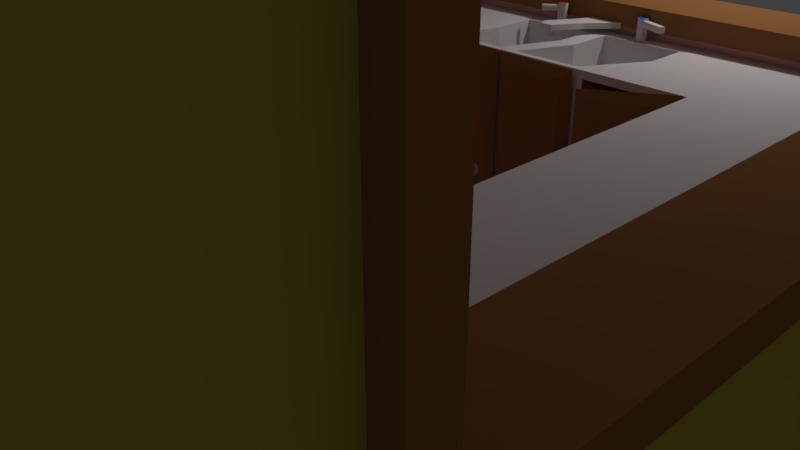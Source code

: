 # Source: Barracks_2.blend  (saved by Blender 2.79.0; exported with 4.5.12 LTS)
import bpy
from mathutils import Matrix  # noqa: F401  (used for matrix-valued properties, if any)

bpy.ops.wm.read_factory_settings(use_empty=True)
scene = bpy.context.scene
scene.name = 'Scene'

# ---- collections
col_collection_1 = bpy.data.collections.new('Collection 1'); scene.collection.children.link(col_collection_1)

# ---- materials (node trees are filled in below, after node groups)
mat_material = bpy.data.materials.new('Material')
mat_material.alpha_threshold = 0.0
mat_material.use_transparent_shadow = False
mat_material.roughness = 0.5
mat_material.line_color = (0.0, 0.0, 0.0, 1.0)
mat_outside_walls = bpy.data.materials.new('Outside walls')
mat_outside_walls.alpha_threshold = 0.0
mat_outside_walls.use_transparent_shadow = False
mat_outside_walls.diffuse_color = (0.5277, 0.4744, 0.07989, 1.0)
mat_outside_walls.roughness = 0.5
mat_tile = bpy.data.materials.new('Tile')
mat_tile.alpha_threshold = 0.0
mat_tile.use_transparent_shadow = False
mat_tile.roughness = 0.5
mat_tile.specular_intensity = 1.0
mat_carpet = bpy.data.materials.new('Carpet')
mat_carpet.alpha_threshold = 0.0
mat_carpet.use_transparent_shadow = False
mat_carpet.diffuse_color = (0.07723, 0.1636, 0.8, 1.0)
mat_carpet.roughness = 0.5
mat_wood = bpy.data.materials.new('wood')
mat_wood.alpha_threshold = 0.0
mat_wood.use_transparent_shadow = False
mat_wood.diffuse_color = (0.3424, 0.1602, 0.06026, 1.0)
mat_wood.roughness = 0.5
mat_cream_wall = bpy.data.materials.new('Cream wall')
mat_cream_wall.alpha_threshold = 0.0
mat_cream_wall.use_transparent_shadow = False
mat_cream_wall.diffuse_color = (1.0, 0.6038, 0.6038, 1.0)
mat_cream_wall.roughness = 0.5
mat_barracks = bpy.data.materials.new('Barracks')
mat_barracks.alpha_threshold = 0.0
mat_barracks.use_transparent_shadow = False
mat_barracks.diffuse_color = (0.8, 0.6082, 0.0, 1.0)
mat_barracks.roughness = 0.5
mat_material_002 = bpy.data.materials.new('Material.002')
mat_material_002.alpha_threshold = 0.0
mat_material_002.use_transparent_shadow = False
mat_material_002.roughness = 0.5
mat_material_002.line_color = (0.0, 0.0, 0.0, 1.0)
mat_hard_colour_red = bpy.data.materials.new('Hard colour-red')
mat_hard_colour_red.alpha_threshold = 0.0
mat_hard_colour_red.use_transparent_shadow = False
mat_hard_colour_red.diffuse_color = (0.8, 0.03462, 0.03104, 1.0)
mat_hard_colour_red.roughness = 0.5
mat_hard_colour_red.specular_intensity = 0.0
mat_hard_colour_blue = bpy.data.materials.new('Hard colour-blue')
mat_hard_colour_blue.alpha_threshold = 0.0
mat_hard_colour_blue.use_transparent_shadow = False
mat_hard_colour_blue.diffuse_color = (0.01291, 0.1192, 0.8, 1.0)
mat_hard_colour_blue.roughness = 0.5
mat_hard_colour_blue.specular_intensity = 0.0

# ---- material node trees

# ---- world
world_world = bpy.data.worlds.new('World'); scene.world = world_world
world_world.color = (0.05088, 0.05088, 0.05088)
world_world.use_sun_shadow = False
world_world.sun_shadow_jitter_overblur = 0.0
world_world.cycles.sampling_method = 'MANUAL'

# ---- cameras
cam_camera = bpy.data.cameras.new('Camera')
cam_camera.clip_end = 100.0
cam_camera.lens = 35.0
cam_camera.sensor_width = 32.0
cam_camera.sensor_height = 18.0
cam_camera.ortho_scale = 7.314
cam_camera.dof.focus_distance = 0.0
cam_camera.dof.aperture_fstop = 128.0

# ---- lights
light_lamp = bpy.data.lights.new('Lamp', 'POINT')
light_lamp.transmission_factor = 0.0
light_lamp.cutoff_distance = 30.0
light_lamp.energy = 100.0
light_lamp.shadow_buffer_clip_start = 1.001
light_lamp.shadow_soft_size = 0.1
light_lamp.shadow_maximum_resolution = 0.006
light_lamp.use_absolute_resolution = True

# ---- meshes
me_sphere_003 = bpy.data.meshes.new('Sphere.003')
me_sphere_003.from_pydata([(0.0, 0.0055, 0.009526), (0.0, 0.009526, 0.0055), (0.0, 0.011, -4.808e-10), (0.0, 0.009526, -0.0055), (0.0, 0.0055, -0.009526), (-1.438e-09, 8.305e-10, 0.011), (0.004763, 0.00275, 0.009526), (0.00825, 0.004763, 0.0055), (0.009526, 0.0055, -4.808e-10), (0.00825, 0.004763, -0.0055), (0.004763, 0.00275, -0.009526), (0.004763, -0.00275, 0.009526), (0.00825, -0.004763, 0.0055), (0.009526, -0.0055, -4.808e-10), (0.00825, -0.004763, -0.0055), (0.004763, -0.00275, -0.009526), (-7.399e-10, -0.0055, 0.009526), (-1.904e-09, -0.009526, 0.0055), (-1.904e-09, -0.011, -4.808e-10), (-1.438e-09, -0.009526, -0.0055), (-5.071e-10, -0.0055, -0.009526), (0.0, 1.661e-09, -0.011), (-0.004763, -0.00275, 0.009526), (-0.00825, -0.004763, 0.0055), (-0.009526, -0.0055, -4.808e-10), (-0.00825, -0.004763, -0.0055), (-0.004763, -0.00275, -0.009526), (-0.004763, 0.00275, 0.009526), (-0.00825, 0.004763, 0.0055), (-0.009526, 0.0055, -4.808e-10), (-0.00825, 0.004763, -0.0055), (-0.004763, 0.00275, -0.009526)], [], [(4, 3, 9, 10), (2, 1, 7, 8), (0, 5, 6), (21, 4, 10), (3, 2, 8, 9), (1, 0, 6, 7), (10, 9, 14, 15), (8, 7, 12, 13), (6, 5, 11), (21, 10, 15), (9, 8, 13, 14), (7, 6, 11, 12), (13, 12, 17, 18), (11, 5, 16), (21, 15, 20), (14, 13, 18, 19), (12, 11, 16, 17), (15, 14, 19, 20), (16, 5, 22), (21, 20, 26), (19, 18, 24, 25), (17, 16, 22, 23), (20, 19, 25, 26), (18, 17, 23, 24), (21, 26, 31), (25, 24, 29, 30), (23, 22, 27, 28), (26, 25, 30, 31), (24, 23, 28, 29), (22, 5, 27), (21, 31, 4), (30, 29, 2, 3), (28, 27, 0, 1), (31, 30, 3, 4), (29, 28, 1, 2), (27, 5, 0)])
me_sphere_003.use_remesh_preserve_volume = False
me_sphere_003.use_remesh_preserve_attributes = False
me_sphere_003.use_mirror_vertex_groups = False
me_sphere_003.update()
me_cube_009 = bpy.data.meshes.new('Cube.009')
me_cube_009.from_pydata([(-0.07898, -0.004635, -0.2055), (-0.07898, -0.004635, 0.2055), (0.02389, -0.0057, -0.2055), (0.02389, -0.0057, 0.2055), (-0.09172, 0.004635, -0.2183), (-0.09172, 0.004635, 0.2183), (0.03663, 0.003571, -0.2183), (0.03663, 0.003571, 0.2183)], [], [(0, 2, 3, 1), (0, 1, 5, 4), (2, 0, 4, 6), (1, 3, 7, 5), (3, 2, 6, 7), (5, 7, 6, 4)])
me_cube_009.polygons.foreach_set('material_index', [4, 4, 4, 4, 4, 4])
me_cube_009.materials.append(mat_material)
me_cube_009.materials.append(mat_outside_walls)
me_cube_009.materials.append(mat_tile)
me_cube_009.materials.append(mat_carpet)
me_cube_009.materials.append(mat_wood)
me_cube_009.materials.append(mat_cream_wall)
me_cube_009.use_remesh_preserve_volume = False
me_cube_009.use_remesh_preserve_attributes = False
me_cube_009.use_mirror_vertex_groups = False
me_cube_009.update()
me_cube_008 = bpy.data.meshes.new('Cube.008')
me_cube_008.from_pydata([(-0.2089, -1.937, 8.809), (-0.2089, -1.937, 10.81), (-0.2089, 0.06265, 8.809), (-0.2089, 0.06265, 10.81), (0.3527, -1.937, 8.809), (0.3527, -1.937, 10.81), (0.3527, 0.06265, 8.809), (0.3527, 0.06265, 10.81), (-0.2641, -1.573, 10.81), (-0.2641, -1.573, 8.809), (0.2975, -1.573, 8.809), (0.2975, -1.573, 10.81), (-0.2089, -1.937, -10.81), (-0.2089, -1.937, -8.809), (-0.2089, 0.06264, -10.81), (-0.2089, 0.06264, -8.809), (0.3527, -1.937, -10.81), (0.3527, -1.937, -8.809), (0.3527, 0.06264, -10.81), (0.3527, 0.06264, -8.809), (-0.2641, -1.573, -8.809), (-0.2641, -1.573, -10.81), (0.2975, -1.573, -10.81), (0.2975, -1.573, -8.809)], [], [(0, 1, 3, 2), (7, 6, 10, 11), (6, 7, 5, 4), (4, 5, 1, 0), (2, 6, 4, 0), (7, 3, 1, 5), (9, 8, 11, 10), (6, 2, 9, 10), (3, 7, 11, 8), (2, 3, 8, 9), (12, 13, 15, 14), (19, 18, 22, 23), (18, 19, 17, 16), (16, 17, 13, 12), (14, 18, 16, 12), (19, 15, 13, 17), (21, 20, 23, 22), (18, 14, 21, 22), (15, 19, 23, 20), (14, 15, 20, 21)])
me_cube_008.use_remesh_preserve_volume = False
me_cube_008.use_remesh_preserve_attributes = False
me_cube_008.use_mirror_vertex_groups = False
me_cube_008.update()
me_cube_007 = bpy.data.meshes.new('Cube.007')
me_cube_007.from_pydata([(-0.07898, -0.004635, -0.2055), (-0.07898, -0.004635, 0.2055), (0.02389, -0.0057, -0.2055), (0.02389, -0.0057, 0.2055), (-0.09172, 0.004635, -0.2183), (-0.09172, 0.004635, 0.2183), (0.03663, 0.003571, -0.2183), (0.03663, 0.003571, 0.2183)], [], [(0, 2, 3, 1), (0, 1, 5, 4), (2, 0, 4, 6), (1, 3, 7, 5), (3, 2, 6, 7), (5, 7, 6, 4)])
me_cube_007.polygons.foreach_set('material_index', [4, 4, 4, 4, 4, 4])
me_cube_007.materials.append(mat_material)
me_cube_007.materials.append(mat_outside_walls)
me_cube_007.materials.append(mat_tile)
me_cube_007.materials.append(mat_carpet)
me_cube_007.materials.append(mat_wood)
me_cube_007.materials.append(mat_cream_wall)
me_cube_007.use_remesh_preserve_volume = False
me_cube_007.use_remesh_preserve_attributes = False
me_cube_007.use_mirror_vertex_groups = False
me_cube_007.update()
me_sphere_002 = bpy.data.meshes.new('Sphere.002')
me_sphere_002.from_pydata([(0.0, 0.0055, 0.009526), (0.0, 0.009526, 0.0055), (0.0, 0.011, -4.808e-10), (0.0, 0.009526, -0.0055), (0.0, 0.0055, -0.009526), (-1.438e-09, 8.305e-10, 0.011), (0.004763, 0.00275, 0.009526), (0.00825, 0.004763, 0.0055), (0.009526, 0.0055, -4.808e-10), (0.00825, 0.004763, -0.0055), (0.004763, 0.00275, -0.009526), (0.004763, -0.00275, 0.009526), (0.00825, -0.004763, 0.0055), (0.009526, -0.0055, -4.808e-10), (0.00825, -0.004763, -0.0055), (0.004763, -0.00275, -0.009526), (-7.399e-10, -0.0055, 0.009526), (-1.904e-09, -0.009526, 0.0055), (-1.904e-09, -0.011, -4.808e-10), (-1.438e-09, -0.009526, -0.0055), (-5.071e-10, -0.0055, -0.009526), (0.0, 1.661e-09, -0.011), (-0.004763, -0.00275, 0.009526), (-0.00825, -0.004763, 0.0055), (-0.009526, -0.0055, -4.808e-10), (-0.00825, -0.004763, -0.0055), (-0.004763, -0.00275, -0.009526), (-0.004763, 0.00275, 0.009526), (-0.00825, 0.004763, 0.0055), (-0.009526, 0.0055, -4.808e-10), (-0.00825, 0.004763, -0.0055), (-0.004763, 0.00275, -0.009526)], [], [(4, 3, 9, 10), (2, 1, 7, 8), (0, 5, 6), (21, 4, 10), (3, 2, 8, 9), (1, 0, 6, 7), (10, 9, 14, 15), (8, 7, 12, 13), (6, 5, 11), (21, 10, 15), (9, 8, 13, 14), (7, 6, 11, 12), (13, 12, 17, 18), (11, 5, 16), (21, 15, 20), (14, 13, 18, 19), (12, 11, 16, 17), (15, 14, 19, 20), (16, 5, 22), (21, 20, 26), (19, 18, 24, 25), (17, 16, 22, 23), (20, 19, 25, 26), (18, 17, 23, 24), (21, 26, 31), (25, 24, 29, 30), (23, 22, 27, 28), (26, 25, 30, 31), (24, 23, 28, 29), (22, 5, 27), (21, 31, 4), (30, 29, 2, 3), (28, 27, 0, 1), (31, 30, 3, 4), (29, 28, 1, 2), (27, 5, 0)])
me_sphere_002.use_remesh_preserve_volume = False
me_sphere_002.use_remesh_preserve_attributes = False
me_sphere_002.use_mirror_vertex_groups = False
me_sphere_002.update()
me_sphere_001 = bpy.data.meshes.new('Sphere.001')
me_sphere_001.from_pydata([(0.0, 0.0055, 0.009526), (0.0, 0.009526, 0.0055), (0.0, 0.011, -4.808e-10), (0.0, 0.009526, -0.0055), (0.0, 0.0055, -0.009526), (-1.438e-09, 8.305e-10, 0.011), (0.004763, 0.00275, 0.009526), (0.00825, 0.004763, 0.0055), (0.009526, 0.0055, -4.808e-10), (0.00825, 0.004763, -0.0055), (0.004763, 0.00275, -0.009526), (0.004763, -0.00275, 0.009526), (0.00825, -0.004763, 0.0055), (0.009526, -0.0055, -4.808e-10), (0.00825, -0.004763, -0.0055), (0.004763, -0.00275, -0.009526), (-7.399e-10, -0.0055, 0.009526), (-1.904e-09, -0.009526, 0.0055), (-1.904e-09, -0.011, -4.808e-10), (-1.438e-09, -0.009526, -0.0055), (-5.071e-10, -0.0055, -0.009526), (0.0, 1.661e-09, -0.011), (-0.004763, -0.00275, 0.009526), (-0.00825, -0.004763, 0.0055), (-0.009526, -0.0055, -4.808e-10), (-0.00825, -0.004763, -0.0055), (-0.004763, -0.00275, -0.009526), (-0.004763, 0.00275, 0.009526), (-0.00825, 0.004763, 0.0055), (-0.009526, 0.0055, -4.808e-10), (-0.00825, 0.004763, -0.0055), (-0.004763, 0.00275, -0.009526)], [], [(4, 3, 9, 10), (2, 1, 7, 8), (0, 5, 6), (21, 4, 10), (3, 2, 8, 9), (1, 0, 6, 7), (10, 9, 14, 15), (8, 7, 12, 13), (6, 5, 11), (21, 10, 15), (9, 8, 13, 14), (7, 6, 11, 12), (13, 12, 17, 18), (11, 5, 16), (21, 15, 20), (14, 13, 18, 19), (12, 11, 16, 17), (15, 14, 19, 20), (16, 5, 22), (21, 20, 26), (19, 18, 24, 25), (17, 16, 22, 23), (20, 19, 25, 26), (18, 17, 23, 24), (21, 26, 31), (25, 24, 29, 30), (23, 22, 27, 28), (26, 25, 30, 31), (24, 23, 28, 29), (22, 5, 27), (21, 31, 4), (30, 29, 2, 3), (28, 27, 0, 1), (31, 30, 3, 4), (29, 28, 1, 2), (27, 5, 0)])
me_sphere_001.use_remesh_preserve_volume = False
me_sphere_001.use_remesh_preserve_attributes = False
me_sphere_001.use_mirror_vertex_groups = False
me_sphere_001.update()
me_cube_006 = bpy.data.meshes.new('Cube.006')
me_cube_006.from_pydata([(-0.07898, -0.004635, -0.2055), (-0.07898, -0.004635, 0.2055), (0.04093, -0.005371, -0.2055), (0.04093, -0.005371, 0.2055), (-0.09172, 0.004635, -0.2183), (-0.09172, 0.004635, 0.2183), (0.05366, 0.0039, -0.2183), (0.05366, 0.0039, 0.2183)], [], [(0, 2, 3, 1), (0, 1, 5, 4), (2, 0, 4, 6), (1, 3, 7, 5), (3, 2, 6, 7), (5, 7, 6, 4)])
me_cube_006.polygons.foreach_set('material_index', [4, 4, 4, 4, 4, 4])
me_cube_006.materials.append(mat_material)
me_cube_006.materials.append(mat_outside_walls)
me_cube_006.materials.append(mat_tile)
me_cube_006.materials.append(mat_carpet)
me_cube_006.materials.append(mat_wood)
me_cube_006.materials.append(mat_cream_wall)
me_cube_006.use_remesh_preserve_volume = False
me_cube_006.use_remesh_preserve_attributes = False
me_cube_006.use_mirror_vertex_groups = False
me_cube_006.update()
me_cube_005 = bpy.data.meshes.new('Cube.005')
me_cube_005.from_pydata([(-0.2089, -1.937, 8.809), (-0.2089, -1.937, 10.81), (-0.2089, 0.06265, 8.809), (-0.2089, 0.06265, 10.81), (0.3527, -1.937, 8.809), (0.3527, -1.937, 10.81), (0.3527, 0.06265, 8.809), (0.3527, 0.06265, 10.81), (-0.2641, -1.573, 10.81), (-0.2641, -1.573, 8.809), (0.2975, -1.573, 8.809), (0.2975, -1.573, 10.81), (-0.2089, -1.937, -10.81), (-0.2089, -1.937, -8.809), (-0.2089, 0.06264, -10.81), (-0.2089, 0.06264, -8.809), (0.3527, -1.937, -10.81), (0.3527, -1.937, -8.809), (0.3527, 0.06264, -10.81), (0.3527, 0.06264, -8.809), (-0.2641, -1.573, -8.809), (-0.2641, -1.573, -10.81), (0.2975, -1.573, -10.81), (0.2975, -1.573, -8.809)], [], [(0, 1, 3, 2), (7, 6, 10, 11), (6, 7, 5, 4), (4, 5, 1, 0), (2, 6, 4, 0), (7, 3, 1, 5), (9, 8, 11, 10), (6, 2, 9, 10), (3, 7, 11, 8), (2, 3, 8, 9), (12, 13, 15, 14), (19, 18, 22, 23), (18, 19, 17, 16), (16, 17, 13, 12), (14, 18, 16, 12), (19, 15, 13, 17), (21, 20, 23, 22), (18, 14, 21, 22), (15, 19, 23, 20), (14, 15, 20, 21)])
me_cube_005.use_remesh_preserve_volume = False
me_cube_005.use_remesh_preserve_attributes = False
me_cube_005.use_mirror_vertex_groups = False
me_cube_005.update()
me_cube_003 = bpy.data.meshes.new('Cube.003')
me_cube_003.from_pydata([(-0.2089, -1.937, 8.809), (-0.2089, -1.937, 10.81), (-0.2089, 0.06265, 8.809), (-0.2089, 0.06265, 10.81), (0.3527, -1.937, 8.809), (0.3527, -1.937, 10.81), (0.3527, 0.06265, 8.809), (0.3527, 0.06265, 10.81), (-0.4246, 1.875, 10.81), (-0.4246, 1.875, 8.809), (0.137, 1.875, 8.809), (0.137, 1.875, 10.81), (-0.2089, -1.937, -10.81), (-0.2089, -1.937, -8.809), (-0.2089, 0.06264, -10.81), (-0.2089, 0.06264, -8.809), (0.3527, -1.937, -10.81), (0.3527, -1.937, -8.809), (0.3527, 0.06264, -10.81), (0.3527, 0.06264, -8.809), (-0.4246, 1.875, -8.809), (-0.4246, 1.875, -10.81), (0.137, 1.875, -10.81), (0.137, 1.875, -8.809)], [], [(0, 1, 3, 2), (7, 6, 10, 11), (6, 7, 5, 4), (4, 5, 1, 0), (2, 6, 4, 0), (7, 3, 1, 5), (9, 8, 11, 10), (6, 2, 9, 10), (3, 7, 11, 8), (2, 3, 8, 9), (12, 13, 15, 14), (19, 18, 22, 23), (18, 19, 17, 16), (16, 17, 13, 12), (14, 18, 16, 12), (19, 15, 13, 17), (21, 20, 23, 22), (18, 14, 21, 22), (15, 19, 23, 20), (14, 15, 20, 21)])
me_cube_003.use_remesh_preserve_volume = False
me_cube_003.use_remesh_preserve_attributes = False
me_cube_003.use_mirror_vertex_groups = False
me_cube_003.update()
me_cube_002 = bpy.data.meshes.new('Cube.002')
me_cube_002.from_pydata([(-0.07898, -0.004635, -0.2055), (-0.07898, -0.004635, 0.2055), (0.07898, -0.004635, -0.2055), (0.07898, -0.004635, 0.2055), (-0.09172, 0.004635, -0.2183), (-0.09172, 0.004635, 0.2183), (0.09172, 0.004635, -0.2183), (0.09172, 0.004635, 0.2183)], [], [(0, 2, 3, 1), (0, 1, 5, 4), (2, 0, 4, 6), (1, 3, 7, 5), (3, 2, 6, 7), (5, 7, 6, 4)])
me_cube_002.polygons.foreach_set('material_index', [4, 4, 4, 4, 4, 4])
me_cube_002.materials.append(mat_material)
me_cube_002.materials.append(mat_outside_walls)
me_cube_002.materials.append(mat_tile)
me_cube_002.materials.append(mat_carpet)
me_cube_002.materials.append(mat_wood)
me_cube_002.materials.append(mat_cream_wall)
me_cube_002.use_remesh_preserve_volume = False
me_cube_002.use_remesh_preserve_attributes = False
me_cube_002.use_mirror_vertex_groups = False
me_cube_002.update()
me_sphere = bpy.data.meshes.new('Sphere')
me_sphere.from_pydata([(0.0, 0.0055, 0.009526), (0.0, 0.009526, 0.0055), (0.0, 0.011, -4.808e-10), (0.0, 0.009526, -0.0055), (0.0, 0.0055, -0.009526), (-1.438e-09, 8.305e-10, 0.011), (0.004763, 0.00275, 0.009526), (0.00825, 0.004763, 0.0055), (0.009526, 0.0055, -4.808e-10), (0.00825, 0.004763, -0.0055), (0.004763, 0.00275, -0.009526), (0.004763, -0.00275, 0.009526), (0.00825, -0.004763, 0.0055), (0.009526, -0.0055, -4.808e-10), (0.00825, -0.004763, -0.0055), (0.004763, -0.00275, -0.009526), (-7.399e-10, -0.0055, 0.009526), (-1.904e-09, -0.009526, 0.0055), (-1.904e-09, -0.011, -4.808e-10), (-1.438e-09, -0.009526, -0.0055), (-5.071e-10, -0.0055, -0.009526), (0.0, 1.661e-09, -0.011), (-0.004763, -0.00275, 0.009526), (-0.00825, -0.004763, 0.0055), (-0.009526, -0.0055, -4.808e-10), (-0.00825, -0.004763, -0.0055), (-0.004763, -0.00275, -0.009526), (-0.004763, 0.00275, 0.009526), (-0.00825, 0.004763, 0.0055), (-0.009526, 0.0055, -4.808e-10), (-0.00825, 0.004763, -0.0055), (-0.004763, 0.00275, -0.009526)], [], [(4, 3, 9, 10), (2, 1, 7, 8), (0, 5, 6), (21, 4, 10), (3, 2, 8, 9), (1, 0, 6, 7), (10, 9, 14, 15), (8, 7, 12, 13), (6, 5, 11), (21, 10, 15), (9, 8, 13, 14), (7, 6, 11, 12), (13, 12, 17, 18), (11, 5, 16), (21, 15, 20), (14, 13, 18, 19), (12, 11, 16, 17), (15, 14, 19, 20), (16, 5, 22), (21, 20, 26), (19, 18, 24, 25), (17, 16, 22, 23), (20, 19, 25, 26), (18, 17, 23, 24), (21, 26, 31), (25, 24, 29, 30), (23, 22, 27, 28), (26, 25, 30, 31), (24, 23, 28, 29), (22, 5, 27), (21, 31, 4), (30, 29, 2, 3), (28, 27, 0, 1), (31, 30, 3, 4), (29, 28, 1, 2), (27, 5, 0)])
me_sphere.use_remesh_preserve_volume = False
me_sphere.use_remesh_preserve_attributes = False
me_sphere.use_mirror_vertex_groups = False
me_sphere.update()
me_cube = bpy.data.meshes.new('Cube')
me_cube.from_pydata([(-1.442, -1.312, -1.0), (-1.442, -1.312, -0.8246), (-1.442, 1.0, -1.0), (-1.442, 1.0, -0.8246), (1.0, -1.312, -1.0), (1.0, -1.312, -0.8246), (1.0, 1.0, -1.0), (1.0, 1.0, -0.8246), (-1.442, -1.198, -1.0), (-1.442, -1.198, -0.8246), (1.0, -1.198, -1.0), (1.0, -1.198, -0.8246), (-1.442, 0.9081, -0.8246), (1.0, 0.9081, -1.0), (-1.442, 0.9081, -1.0), (1.0, 0.9081, -0.8246), (-1.358, 1.0, -1.0), (-1.358, 1.0, -0.8246), (-1.358, -1.312, -1.0), (-1.358, -1.312, -0.8246), (-1.358, -1.198, -0.8246), (-1.358, -1.198, -1.0), (-1.358, 0.9081, -1.0), (-1.358, 0.9081, -0.8246), (0.9199, 1.0, -0.8246), (0.9199, -1.312, -1.0), (0.9199, -1.198, -0.8246), (0.9199, 0.9081, -0.8246), (0.9199, 1.0, -1.0), (0.9199, -1.312, -0.8246), (0.9199, -1.198, -1.0), (0.9199, 0.9081, -1.0), (-1.442, 0.9081, 0.5239), (-1.442, 1.0, 0.5239), (0.9199, 1.0, 0.5239), (1.0, 1.0, 0.5239), (1.0, -1.198, 0.5239), (1.0, -1.312, 0.5239), (-1.358, -1.312, 0.5239), (-1.442, -1.312, 0.5239), (-1.442, -1.198, 0.5239), (1.0, 0.9081, 0.5239), (0.9199, -1.198, 0.5239), (0.9199, 0.9081, 0.5239), (-1.358, 1.0, 0.5239), (0.9199, -1.312, 0.5239), (-1.358, -1.198, 0.5239), (-1.358, 0.9081, 0.5239), (-1.275, 1.0, -1.0), (-1.275, -1.312, -0.8246), (-1.275, -1.198, -1.0), (-1.275, 0.9081, -1.0), (-1.275, 1.0, -0.8246), (-1.275, -1.312, -1.0), (-1.275, -1.198, -0.8246), (-1.275, 0.9081, -0.8246), (-1.275, -1.312, 0.5239), (-1.275, 1.0, 0.5239), (-1.275, -1.198, 0.5239), (-1.275, 0.9081, 0.5239), (-0.7359, 1.0, -0.8246), (-0.7359, -1.312, -1.0), (-0.7359, -1.198, -0.8246), (-0.7359, 0.9081, -0.8246), (-0.7359, 1.0, 0.5239), (-0.7359, -1.198, 0.5239), (-0.7359, 0.9081, 0.5239), (-0.7359, 1.0, -1.0), (-0.7359, -1.312, -0.8246), (-0.7359, -1.198, -1.0), (-0.7359, 0.9081, -1.0), (-0.7359, -1.312, 0.5239), (1.0, -1.312, 0.1738), (1.0, -1.198, 0.1738), (1.0, 0.9081, 0.1738), (0.9199, 1.0, 0.1738), (-1.358, 1.0, 0.1738), (-1.442, 1.0, 0.1738), (-1.442, -1.198, 0.1738), (-1.442, -1.312, 0.1738), (1.0, 1.0, 0.1738), (0.9199, -1.312, 0.1738), (-1.358, -1.312, 0.1738), (-1.358, -1.198, 0.1738), (0.9199, -1.198, 0.1738), (-1.442, 0.9081, 0.1738), (-1.358, 0.9081, 0.1738), (0.9199, 0.9081, 0.1738), (-1.275, 0.9081, 0.1738), (-1.275, 1.0, 0.1738), (-1.275, -1.312, 0.1738), (-1.275, -1.198, 0.1738), (-0.7359, -1.198, 0.1738), (-0.7359, 1.0, 0.1738), (-0.7359, 0.9081, 0.1738), (-0.7359, -1.312, 0.1738), (1.0, 1.0, -0.9596), (-1.442, 1.0, -0.9596), (-1.442, -1.312, -0.9596), (-1.245, 1.017, -0.3753), (1.0, -1.312, -0.3753), (1.0, -1.198, -0.3753), (0.9199, 1.0, -0.3753), (-1.358, 1.0, -0.3753), (-1.442, -1.198, -0.3753), (-1.358, -1.312, -0.3753), (0.9199, -1.198, -0.3753), (0.9199, 0.9081, -0.3753), (1.0, 0.9081, -0.3753), (-1.442, 1.0, -0.3753), (-1.442, -1.312, -0.3753), (1.0, 1.0, -0.3753), (0.9199, -1.312, -0.3753), (-1.358, -1.198, -0.3753), (-1.442, 0.9081, -0.3753), (-1.358, 0.9081, -0.3753), (-1.275, 0.9081, -0.3753), (-1.275, 1.0, -0.3753), (-0.766, 1.017, -0.8246), (-1.275, -1.198, -0.3753), (-0.7359, -1.198, -0.3753), (-0.7359, 1.0, -0.3753), (-0.7359, 0.9081, -0.3753), (-0.7359, -1.312, -0.3753), (0.009238, 1.0, -0.8246), (0.009238, -1.312, -1.0), (0.009238, -1.198, -0.8246), (0.009238, 0.9081, -0.8246), (0.009238, 1.0, 0.5239), (0.009238, -1.198, 0.5239), (0.009238, 0.9081, 0.5239), (0.009238, 1.0, -1.0), (0.009238, -1.312, -0.8246), (0.009238, -1.198, -1.0), (0.009238, 0.9081, -1.0), (0.009238, -1.312, 0.5239), (-0.766, 1.017, -0.3753), (0.08792, -0.9655, 0.1473), (0.009238, 0.9081, 0.1738), (-0.766, 1.017, 0.146), (-1.245, 1.017, -0.8246), (0.009238, 0.9081, -0.3753), (0.009238, -1.198, -0.3753), (-0.7359, 1.017, -0.8246), (0.7833, 1.0, -0.8246), (0.7833, -1.312, -1.0), (0.7833, -1.198, -0.8246), (0.7833, 0.9081, -0.8246), (0.7833, 1.0, 0.5239), (0.7833, -1.198, 0.5239), (0.7833, 0.9081, 0.5239), (-1.275, 1.017, -0.8246), (0.7833, -1.198, 0.1738), (0.7833, -1.198, -0.3753), (-1.245, 1.017, 0.146), (0.7833, 1.0, -1.0), (0.7833, -1.312, -0.8246), (0.7833, -1.198, -1.0), (0.7833, 0.9081, -1.0), (0.7833, -1.312, 0.5239), (0.7833, 0.9081, 0.1738), (0.7833, -1.312, 0.1738), (0.7833, -1.312, -0.3753), (0.7833, 0.9081, -0.3753), (0.7833, 1.0, 0.1738), (0.009238, 1.0, 0.1738), (0.7833, 1.0, -0.3753), (0.009238, 1.0, -0.3753), (-1.442, -0.2504, -1.0), (1.0, -0.2504, -0.8246), (-1.442, -0.2504, -0.8246), (1.0, -0.2504, -1.0), (-1.358, -0.2504, -1.0), (-1.358, -0.2504, -0.8246), (0.9199, -0.2504, -0.8246), (0.9199, -0.2504, -1.0), (1.0, -0.2504, 0.5239), (-1.442, -0.2504, 0.5239), (-0.7359, 1.017, 0.1738), (0.9199, -0.2504, 0.5239), (-1.275, -0.2504, -1.0), (-1.275, -0.2504, -0.8246), (-0.7359, -0.2504, -0.8246), (-0.7359, -0.2504, -1.0), (-1.442, -0.2504, 0.1738), (0.9199, -0.2504, 0.1738), (0.009238, -0.9655, 0.1473), (1.0, -0.2504, 0.1738), (1.0, -0.2504, -0.3753), (-1.358, -0.2504, -0.3753), (0.9199, -0.2504, -0.3753), (-1.442, -0.2504, -0.3753), (0.009238, -0.2504, -0.8246), (0.009238, -0.2504, -1.0), (0.7833, -0.2504, -0.8246), (0.7833, -0.2504, -1.0), (-1.442, -0.1806, -0.8246), (1.0, -0.1806, -1.0), (-1.442, -0.1806, 0.5239), (-1.442, -0.1806, 0.1738), (0.9199, -0.1806, 0.1738), (0.9199, -0.1806, -0.3753), (-1.442, -0.1806, -0.3753), (-1.442, -0.1806, -1.0), (1.0, -0.1806, -0.8246), (-1.358, -0.1806, -1.0), (-1.358, -0.1806, -0.8246), (0.9199, -0.1806, -0.8246), (0.9199, -0.1806, -1.0), (1.0, -0.1806, 0.5239), (-0.7359, 1.017, -0.3753), (-1.275, 1.017, 0.1738), (-1.275, -0.1806, -1.0), (-1.275, -0.1806, -0.8246), (-0.7359, -0.1806, -0.8246), (-0.7359, -0.1806, -1.0), (0.08792, -0.5134, 0.1473), (1.0, -0.1806, 0.1738), (1.0, -0.1806, -0.3753), (-1.358, -0.1806, -0.3753), (0.009238, -0.1806, -0.8246), (0.009238, -0.1806, -1.0), (0.7833, -0.1806, -0.8246), (0.7833, -0.1806, -1.0), (0.08792, 1.0, -1.0), (0.08792, -1.312, -0.8246), (0.08792, -1.198, -1.0), (0.08792, 0.9081, -1.0), (0.08792, -1.312, 0.5239), (0.08792, -1.312, 0.1738), (0.08792, -1.312, -0.3753), (0.08792, 0.9081, -0.3753), (0.08792, 1.0, -0.8246), (0.08792, -1.312, -1.0), (0.08792, -1.198, -0.8246), (0.08792, 0.9081, -0.8246), (-1.275, 1.017, -0.3753), (0.08792, -1.198, 0.1738), (0.08792, -1.198, -0.3753), (0.08792, 1.0, -0.3753), (-1.245, 0.8887, -0.8246), (0.08792, -0.2504, -1.0), (0.08792, -0.2504, -0.8246), (0.08792, -0.1806, -0.8246), (0.08792, -0.1806, -1.0), (-1.358, -0.1806, 0.5239), (-1.358, -0.2504, 0.5239), (0.9199, -0.1806, 0.5239), (-1.245, 0.8887, -0.3753), (-1.245, 0.8887, 0.146), (-1.275, -0.2504, 0.5239), (-0.7359, -0.1806, 0.5239), (-0.7359, -0.2504, 0.5239), (0.009238, -0.1806, 0.5239), (0.009238, -0.2504, 0.5239), (0.7833, -0.1806, 0.5239), (0.7833, -0.2504, 0.5239), (0.08792, -0.2504, 0.5239), (0.08792, -0.1806, 0.5239), (-0.7359, -0.1806, 0.1738), (-0.7359, -0.2504, 0.1738), (-0.766, 0.8887, 0.146), (0.7833, -0.2504, 0.1738), (0.7833, -0.1806, 0.1738), (-0.766, 0.8887, -0.3753), (0.08792, -0.2504, 0.1738), (0.009238, -0.2504, 0.1738), (0.08792, -0.1806, 0.1738), (0.009238, -0.1806, 0.1738), (0.009238, -0.5134, 0.1473), (-0.766, 0.8887, -0.8246), (-1.275, -0.1806, 0.5239), (0.08792, -0.9655, -0.8246), (-1.442, 0.7993, -0.8246), (1.0, 0.7993, -1.0), (-1.442, 0.7993, 0.5239), (-1.442, 0.7993, 0.1738), (0.9199, 0.7993, 0.1738), (0.9199, 0.7993, -0.3753), (-1.442, 0.7993, -0.3753), (-1.442, 0.7993, -1.0), (1.0, 0.7993, -0.8246), (-1.358, 0.7993, -1.0), (-1.358, 0.7993, -0.8246), (0.9199, 0.7993, -0.8246), (0.9199, 0.7993, -1.0), (1.0, 0.7993, 0.5239), (-1.358, 0.7993, 0.5239), (0.9199, 0.7993, 0.5239), (-1.275, 0.7993, -1.0), (-1.275, 0.7993, -0.8246), (-0.7359, 0.7993, -0.8246), (-0.7359, 0.7993, -1.0), (-1.358, 0.7993, 0.1738), (1.0, 0.7993, 0.1738), (-0.7359, 0.8887, -0.8246), (-1.358, 0.7993, -0.3753), (0.009238, 0.7993, -0.8246), (0.009238, 0.7993, -1.0), (0.7833, 0.7993, -0.8246), (0.7833, 0.7993, -1.0), (0.08792, 0.7993, -1.0), (0.08792, 0.7993, -0.8246), (-1.442, -0.08265, -1.0), (1.0, -0.08265, -0.8246), (-1.358, -0.08265, -1.0), (-1.358, -0.08265, -0.8246), (0.9199, -0.08265, -0.8246), (0.9199, -0.08265, -1.0), (1.0, -0.08265, 0.5239), (-1.358, -0.08265, 0.5239), (0.9199, -0.08265, 0.5239), (-1.275, -0.08265, -1.0), (-1.275, -0.08265, -0.8246), (-0.7359, -0.08265, -0.8246), (-0.7359, -0.08265, -1.0), (-1.358, -0.08265, 0.1738), (-1.275, 0.8887, -0.8246), (-0.7359, 0.8887, 0.1738), (-1.358, -0.08265, -0.3753), (0.009238, -0.08265, -0.8246), (0.009238, -0.08265, -1.0), (0.7833, -0.08265, -0.8246), (0.7833, -0.08265, -1.0), (0.08792, -0.08265, -1.0), (0.08792, -0.08265, -0.8246), (-1.442, -0.08265, -0.8246), (1.0, -0.08265, -1.0), (-1.442, -0.08265, 0.5239), (-1.442, -0.08265, 0.1738), (0.9199, -0.08265, 0.1738), (0.9199, -0.08265, -0.3753), (-1.442, -0.08265, -0.3753), (1.0, -0.08265, 0.1738), (-0.7359, 0.8887, -0.3753), (1.0, -0.08265, -0.3753), (1.0, 0.7993, -0.3753), (-1.442, -0.4873, -1.0), (1.0, -0.4873, -0.8246), (-1.358, -0.4873, -1.0), (-1.358, -0.4873, -0.8246), (0.9199, -0.4873, -0.8246), (0.9199, -0.4873, -1.0), (1.0, -0.4873, 0.5239), (-1.358, -0.4873, 0.5239), (0.9199, -0.4873, 0.5239), (-1.275, -0.4873, -1.0), (-1.275, -0.4873, -0.8246), (-0.7359, -0.4873, -0.8246), (-0.7359, -0.4873, -1.0), (-1.358, -0.4873, 0.1738), (-1.275, 0.8887, 0.1738), (1.0, -0.4873, -0.04694), (-1.358, -0.4873, -0.3753), (0.009238, -0.4873, -0.8246), (0.009238, -0.4873, -1.0), (0.7833, -0.4873, -0.8246), (0.7833, -0.4873, -1.0), (-1.442, -0.4873, -0.8246), (1.0, -0.4873, -1.0), (-1.442, -0.4873, 0.5239), (-1.442, -0.4873, 0.1738), (0.9199, -0.4873, 0.1738), (0.9199, -0.4873, -0.04694), (-1.442, -0.4873, -0.3753), (0.08792, -0.4873, -1.0), (0.08792, -0.4873, -0.8246), (-1.442, -0.985, -1.0), (1.0, -0.985, -0.8246), (-1.358, -0.985, -1.0), (-1.358, -0.985, -0.8246), (0.9199, -0.985, -0.8246), (0.9199, -0.985, -1.0), (1.0, -0.985, 0.5239), (-1.358, -0.985, 0.5239), (0.9199, -0.985, 0.5239), (-1.275, -0.985, -1.0), (-1.275, -0.985, -0.8246), (-0.7359, -0.985, -0.8246), (-0.7359, -0.985, -1.0), (-1.358, -0.985, 0.1738), (-1.275, 0.8887, -0.3753), (-0.766, 0.9081, 0.146), (-1.358, -0.985, -0.3753), (0.009238, -0.985, -0.8246), (0.009238, -0.985, -1.0), (0.7833, -0.985, -0.8246), (0.7833, -0.985, -1.0), (0.08792, -0.985, -1.0), (0.08792, -0.985, -0.8246), (-1.442, -0.985, -0.8246), (1.0, -0.985, -1.0), (-1.442, -0.985, 0.5239), (-1.442, -0.985, 0.1738), (0.9199, -0.985, 0.1738), (0.9199, -0.985, -0.04694), (-1.442, -0.985, -0.3753), (-0.766, 0.9081, -0.3753), (-0.766, 1.0, 0.146), (0.08792, -1.198, 0.5239), (-0.766, 1.0, -0.3753), (-1.245, 1.0, 0.146), (0.08792, -0.985, 0.5239), (0.009238, -0.4873, 0.5239), (0.08792, -0.4873, 0.5239), (0.009238, -0.4873, 0.1738), (-1.245, 1.0, -0.3753), (-1.245, 0.9081, 0.146), (0.08792, -0.4873, 0.1738), (0.009238, -0.985, 0.5239), (-1.245, 0.9081, -0.3753), (0.009238, -0.985, 0.1738), (0.009238, -0.9655, -0.8246), (-1.275, -1.312, -0.3753), (-1.245, 0.9081, -0.8246), (-1.245, 1.0, -0.8246), (-0.766, 0.9081, -0.8246), (0.009238, -1.312, 0.1738), (0.009238, -1.312, -0.3753), (1.0, -0.985, 0.1738), (1.0, -0.4873, 0.1738), (1.0, -0.985, -0.04694), (-0.766, 1.0, -0.8246), (1.0, -1.312, -0.9596), (1.0, -1.198, -0.9596), (-1.442, -1.198, -0.9596), (1.0, 0.9081, -0.9596), (-1.442, 0.9081, -0.9596), (-1.358, -1.312, -0.9596), (-1.358, 1.0, -0.9596), (0.9199, -1.312, -0.9596), (0.9199, 1.0, -0.9596), (-1.275, 1.0, -0.9596), (-1.275, -1.312, -0.9596), (-0.7359, -1.312, -0.9596), (-0.7359, 1.0, -0.9596), (0.009238, -1.312, -0.9596), (0.009238, 1.0, -0.9596), (0.7833, -1.312, -0.9596), (0.7833, 1.0, -0.9596), (-1.442, -0.2504, -0.9596), (1.0, -0.2504, -0.9596), (1.0, -0.1806, -0.9596), (-1.442, -0.1806, -0.9596), (0.08792, 1.0, -0.9596), (0.08792, -1.312, -0.9596), (1.0, 0.7993, -0.9596), (-1.442, 0.7993, -0.9596), (-1.442, -0.08265, -0.9596), (1.0, -0.08265, -0.9596), (-1.442, -0.4873, -0.9596), (1.0, -0.4873, -0.9596), (-1.442, -0.985, -0.9596), (1.0, -0.985, -0.9596), (-1.275, 1.0, -0.865), (-0.7359, 1.0, -0.865), (-1.358, -0.2504, 0.1738), (-1.275, -0.2504, 0.1738), (-0.7359, 1.177, -0.865), (-1.275, 1.177, -0.865), (-1.275, 1.177, -0.8246), (-0.7359, 1.177, -0.8246), (-1.275, 1.177, -0.9648), (-1.243, 1.261, -0.9648), (-1.243, 1.177, -0.9648), (-1.275, 1.261, -0.9648), (-0.7359, 1.299, -0.9149), (-1.275, 1.299, -0.9149), (-1.275, 1.299, -0.8746), (-0.7359, 1.299, -0.8746), (-1.243, 1.123, -0.9648), (-1.275, 1.299, -0.9648), (-1.275, 1.123, -0.9648), (-1.243, 1.299, -0.9648), (-0.7359, 1.438, -0.9648), (-1.275, 1.438, -0.9648), (-1.275, 1.438, -0.9244), (-0.7359, 1.438, -0.9244), (-1.275, 1.261, -0.8746), (-1.275, 1.261, -0.9149), (-0.7359, 1.261, -0.9149), (-0.7359, 1.261, -0.8746), (-1.275, 1.123, -0.8246), (-1.275, 1.123, -0.865), (-0.7359, 1.123, -0.865), (-0.7359, 1.123, -0.8246), (-1.243, 1.122, -0.9149), (-1.243, 1.122, -0.8746), (-1.243, 1.299, -0.9149), (-1.243, 1.299, -0.8746), (-1.243, 1.261, -0.8746), (-1.243, 1.261, -0.9149), (-0.7702, 1.122, -0.8746), (-0.7702, 1.299, -0.8746), (-0.7702, 1.261, -0.9149), (-0.7702, 1.122, -0.9149), (-0.7702, 1.299, -0.9149), (-0.7702, 1.261, -0.8746), (-0.7702, 1.0, -0.865), (-0.7702, 1.0, -0.8246), (-0.7702, 1.177, -0.865), (-0.7702, 1.177, -0.8246), (-0.7702, 1.123, -0.8246), (-0.7702, 1.123, -0.865), (-1.243, 1.0, -0.865), (-1.243, 1.177, -0.865), (-1.243, 1.123, -0.8246), (-1.243, 1.0, -0.8246), (-1.243, 1.177, -0.8246), (-1.243, 1.123, -0.865), (-1.275, 1.299, -0.9244), (0.08792, -0.5134, -0.8246), (-0.7359, 1.299, -0.9648), (-0.7359, 1.299, -0.9244), (-1.243, 1.261, -0.9648), (-1.243, 1.261, -0.9244), (-1.243, 1.438, -0.9648), (-1.243, 1.438, -0.9244), (-1.243, 1.299, -0.9244), (0.009238, -1.198, 0.1738), (-0.7702, 1.261, -0.9244), (-0.7702, 1.438, -0.9244), (-0.7702, 1.299, -0.9648), (-0.7702, 1.261, -0.9648), (-0.7702, 1.438, -0.9648), (-0.7702, 1.299, -0.9244), (-1.275, 1.177, -0.9149), (-0.7359, 1.177, -0.9149), (-0.7359, 1.177, -0.8746), (-1.275, 1.177, -0.8746), (-1.243, 1.177, -0.9149), (-1.243, 1.177, -0.8746), (-0.7702, 1.177, -0.9149), (-0.7702, 1.177, -0.8746), (0.009238, -0.5134, -0.8246), (-0.7359, 1.261, -0.9648), (-0.7702, 1.261, -0.9648), (0.08792, -0.985, 0.1738), (-0.7359, 1.177, -0.9648), (-0.7359, 1.123, -0.9648), (-0.7702, 1.123, -0.9648), (-0.7702, 1.177, -0.9648), (0.7543, 0.9081, 0.1424), (0.03746, 0.9081, 0.1424), (0.08792, 0.9081, -0.3427), (0.03746, 0.9081, -0.3427), (0.7543, 0.9081, -0.3427), (0.7543, 1.0, 0.1424), (0.03746, 1.0, 0.1424), (0.03746, 1.0, -0.3427), (0.7543, 1.0, -0.3427), (0.08792, 1.0, -0.3427), (0.7833, 0.8935, 0.1738), (0.009238, 0.8935, 0.1738), (0.08792, 0.8935, -0.3753), (0.009238, 0.8935, -0.3753), (0.7833, 0.8935, -0.3753), (0.7543, 0.8935, 0.1424), (0.03746, 0.8935, 0.1424), (0.03746, 0.8935, -0.3427), (0.08792, 0.8935, -0.3427), (0.7543, 0.8935, -0.3427), (0.7833, 1.017, 0.1738), (0.009238, 1.017, 0.1738), (0.009238, 1.017, -0.3753), (0.7833, 1.017, -0.3753), (0.08792, 1.017, -0.3753), (0.7543, 1.017, 0.1424), (0.03746, 1.017, 0.1424), (0.03746, 1.017, -0.3427), (0.7543, 1.017, -0.3427), (0.08792, 1.017, -0.3427), (0.9199, -0.05106, 0.152), (0.9199, 0.766, 0.152), (0.9199, -0.05106, -0.3368), (0.9199, 0.766, -0.3368), (1.0, -0.05106, -0.3368), (1.0, 0.766, -0.3368), (1.0, -0.05106, 0.152), (1.0, 0.766, 0.152), (1.021, -0.08265, -0.3753), (1.021, 0.7993, -0.3753), (1.021, -0.08265, 0.1738), (1.021, -0.05106, 0.152), (1.021, 0.7993, 0.1738), (1.021, -0.05106, -0.3368), (1.021, 0.766, -0.3368), (1.021, 0.766, 0.152), (0.8986, -0.08265, 0.1738), (0.8986, 0.7993, 0.1738), (0.8986, -0.08265, -0.3753), (0.8986, 0.7993, -0.3753), (0.8986, 0.766, 0.152), (0.8986, 0.766, -0.3368), (0.8986, -0.05106, -0.3368), (0.8986, -0.05106, 0.152), (0.9199, -0.9713, 0.159), (0.9199, -0.5052, 0.159), (0.9199, -0.9713, -0.03031), (0.9199, -0.5052, -0.03031), (1.0, -0.9713, 0.159), (1.0, -0.5052, 0.159), (1.0, -0.9713, -0.03031), (1.0, -0.5052, -0.03031), (1.018, -0.985, 0.1738), (1.018, -0.4873, 0.1738), (1.018, -0.985, -0.04694), (1.018, -0.9713, 0.159), (1.018, -0.4873, -0.04694), (1.018, -0.9713, -0.03031), (1.018, -0.5052, 0.159), (1.018, -0.5052, -0.03031), (0.9085, -0.985, 0.1738), (0.9085, -0.4873, 0.1738), (0.9085, -0.985, -0.04694), (0.9085, -0.4873, -0.04694), (0.9085, -0.9713, 0.159), (0.9085, -0.5052, 0.159), (0.9085, -0.9713, -0.03031), (0.9085, -0.5052, -0.03031), (-1.358, -0.1806, 0.1738), (-1.275, -0.1806, 0.1738), (-0.004085, -0.4873, -0.8246), (-0.004085, -0.4873, 0.1738), (-0.004085, -0.5134, 0.1473), (-0.004085, -0.9655, -0.8246), (-0.004085, -0.985, -0.8246), (-0.004085, -0.985, 0.1738), (-0.004085, -0.9655, 0.1473), (-0.004085, -0.5134, -0.8246), (0.1021, -0.9655, -0.8246), (0.1021, -0.985, -0.8246), (0.1021, -0.985, 0.1738), (0.1021, -0.9655, 0.1473), (0.1021, -0.4873, 0.1738), (0.1021, -0.5134, 0.1473), (0.1021, -0.4873, -0.8246), (0.1021, -0.5134, -0.8246), (-1.244, -1.198, -0.3437), (-1.244, -1.198, 0.138), (-1.244, -1.312, -0.3437), (-0.7359, -1.312, 0.138), (-1.244, -1.312, 0.138), (-0.7359, -1.198, 0.138), (-0.7359, -1.198, -0.3437), (-0.01758, -1.198, -0.3437), (-0.01758, -1.312, -0.3437), (-0.01758, -1.312, 0.138), (-0.7359, -1.312, -0.3437), (-0.01758, -1.198, 0.138), (-0.01758, -1.33, -0.3437), (0.009238, -1.33, -0.3753), (-0.7359, -1.33, 0.1738), (-1.275, -1.33, 0.1738), (0.009238, -1.33, 0.1738), (-0.01758, -1.33, 0.138), (-1.275, -1.33, -0.3753), (-0.7359, -1.33, -0.3753), (-1.244, -1.33, -0.3437), (-0.7359, -1.33, -0.3437), (-0.7359, -1.33, 0.138), (-1.244, -1.33, 0.138), (-1.275, -1.183, -0.3753), (-1.275, -1.183, 0.1738), (-0.7359, -1.183, 0.1738), (-0.7359, -1.183, -0.3753), (0.009238, -1.183, -0.3753), (-0.01758, -1.183, 0.138), (0.009238, -1.183, 0.1738), (-0.01758, -1.183, -0.3437), (-1.244, -1.183, -0.3437), (-1.244, -1.183, 0.138), (-0.7359, -1.183, 0.138), (-0.7359, -1.183, -0.3437), (-1.246, -0.1806, -0.8246), (-1.246, -0.2504, -0.8246), (-0.7641, -0.1806, -0.8246), (-0.7641, -0.2504, -0.8246), (-0.7641, -0.1806, 0.1496), (-0.7641, -0.2504, 0.1496), (-1.246, -0.1806, 0.1496), (-1.246, -0.2504, 0.1496), (-0.7359, -0.1607, 0.1738), (-0.7359, -0.1607, -0.8246), (-0.7641, -0.1607, 0.1496), (-1.275, -0.1607, 0.1738), (-1.275, -0.1607, -0.8246), (-0.7641, -0.1607, -0.8246), (-1.246, -0.1607, 0.1496), (-1.246, -0.1607, -0.8246), (-0.7359, -0.2658, -0.8246), (-0.7359, -0.2658, 0.1738), (-1.275, -0.2658, -0.8246), (-1.275, -0.2658, 0.1738), (-0.7641, -0.2658, -0.8246), (-0.7641, -0.2658, 0.1496), (-1.246, -0.2658, -0.8246), (-1.246, -0.2658, 0.1496), (0.7833, 0.9081, -0.3881), (0.9199, 0.9081, -0.3881), (0.08792, 0.9081, -0.3881), (0.9199, 0.7993, -0.3881), (0.7833, 0.7993, -0.3881), (0.08792, 0.7993, -0.3881), (0.9199, -0.08265, -0.3881), (0.9199, -0.1806, -0.3881), (0.7833, -0.08265, -0.3881), (0.7833, -0.1806, -0.3881), (0.6994, -0.08265, -0.8246), (0.6994, -0.1806, -0.8246), (0.6876, 0.6948, -0.8128), (0.6876, 0.6948, -0.3999), (0.6994, -0.08265, -0.3881), (0.6994, -0.1806, -0.3881), (0.2965, -1.312, -0.9596), (0.2965, 1.0, -0.8246), (0.2965, -1.312, -1.0), (0.2965, -1.198, -0.8246), (0.2965, 0.9081, -0.8246), (0.2965, -1.198, 0.1738), (0.2965, -1.198, -0.3753), (0.2965, -0.2504, -0.8246), (0.2965, -0.1806, -0.8246), (0.2965, 1.0, -1.0), (0.2965, -1.312, -0.8246), (0.2965, -1.198, -1.0), (0.2965, 0.9081, -1.0), (0.2965, -1.312, 0.5239), (0.2965, -1.312, 0.1738), (0.2965, -1.312, -0.3753), (0.2965, 0.9081, -0.3753), (0.2965, -0.2504, -1.0), (0.2965, -0.1806, -1.0), (0.2965, -0.2504, 0.5239), (0.2965, -0.1806, 0.5239), (0.2965, -0.1806, 0.1738), (0.2965, -0.2504, 0.1738), (0.2965, 0.7993, -0.8246), (0.2965, 0.7993, -1.0), (0.2965, -0.08265, -0.8246), (0.2965, -0.08265, -1.0), (0.2965, -0.4873, -0.8246), (0.2965, -0.4873, -1.0), (0.2965, -0.985, -0.8246), (0.2965, -0.985, -1.0), (0.2965, -1.198, 0.5239), (0.2965, 1.0, -0.3753), (0.2965, 1.0, -0.9596), (0.2878, 0.9081, -0.3427), (0.2878, 1.0, -0.3427), (0.2965, 0.8935, -0.3753), (0.2878, 0.8935, -0.3427), (0.2965, 1.017, -0.3753), (0.2878, 1.017, -0.3427), (0.3121, 0.8719, -0.3893), (0.3121, 0.7974, -0.3893), (0.4426, 1.0, -0.8246), (0.4426, -1.312, -1.0), (0.4426, -1.198, -0.8246), (0.4426, 0.9081, -0.8246), (0.4426, -1.198, 0.1738), (0.4426, -1.198, -0.3753), (0.4426, -0.2504, -0.8246), (0.4426, -0.1806, -0.8246), (0.4426, -0.2504, 0.5239), (0.4426, -0.1806, 0.5239), (0.4426, -0.1806, 0.1738), (0.4426, 0.7993, -0.8246), (0.4426, -0.08265, -0.8246), (0.4426, -0.4873, -0.8246), (0.4426, -0.985, -0.8246), (0.4426, -1.198, 0.5239), (0.4426, 1.0, -0.3753), (0.4426, 1.0, -0.9596), (0.4278, 1.0, -0.3427), (0.4426, 1.017, -0.3753), (0.4278, 1.017, -0.3427), (0.4563, 0.8738, -0.3893), (0.4563, 0.7966, -0.3893), (0.39, 0.6948, -0.8149), (0.39, 0.6948, -0.3978), (0.4426, -1.312, -0.9596), (0.4426, 1.0, -1.0), (0.4426, -1.312, -0.8246), (0.4426, -1.198, -1.0), (0.4426, 0.9081, -1.0), (0.4426, -1.312, 0.5239), (0.4426, -1.312, 0.1738), (0.4426, -1.312, -0.3753), (0.4426, 0.9081, -0.3753), (0.4426, -0.2504, -1.0), (0.4426, -0.1806, -1.0), (0.4426, -0.2504, 0.1738), (0.4426, 0.7993, -1.0), (0.4426, -0.08265, -1.0), (0.4426, -0.4873, -1.0), (0.4426, -0.985, -1.0), (0.4278, 0.9081, -0.3427), (0.4426, 0.8935, -0.3753), (0.4278, 0.8935, -0.3427), (0.5959, 1.0, -0.8246), (0.5959, -1.312, -1.0), (0.5959, -1.198, -0.8246), (0.5959, 0.9081, -0.8246), (0.5959, -1.198, 0.1738), (0.5959, -1.198, -0.3753), (0.5959, -0.2504, -0.8246), (0.5959, -0.1806, -0.8246), (0.5959, -0.2504, 0.5239), (0.5959, -0.1806, 0.5239), (0.5959, -0.1806, 0.1738), (0.5959, 0.7993, -0.8246), (0.5959, -0.08265, -0.8246), (0.5959, -0.4873, -0.8246), (0.5959, -0.985, -0.8246), (0.5959, -1.198, 0.5239), (0.5959, 1.0, -0.3753), (0.5959, 1.0, -0.9596), (0.5747, 1.0, -0.3427), (0.5959, 1.017, -0.3753), (0.5747, 1.017, -0.3427), (0.5822, 0.8738, -0.3893), (0.5822, 0.803, -0.3893), (0.5248, 0.6948, -0.8148), (0.5248, 0.6948, -0.3979), (0.5959, -1.312, -0.9596), (0.5959, 1.0, -1.0), (0.5959, -1.312, -0.8246), (0.5959, -1.198, -1.0), (0.5959, 0.9081, -1.0), (0.5959, -1.312, 0.5239), (0.5959, -1.312, 0.1738), (0.5959, -1.312, -0.3753), (0.5959, 0.9081, -0.3753), (0.5959, -0.2504, -1.0), (0.5959, -0.1806, -1.0), (0.5959, -0.2504, 0.1738), (0.5959, 0.7993, -1.0), (0.5959, -0.08265, -1.0), (0.5959, -0.4873, -1.0), (0.5959, -0.985, -1.0), (0.5747, 0.9081, -0.3427), (0.5959, 0.8935, -0.3753), (0.5747, 0.8935, -0.3427), (0.09762, 0.6948, -0.8149), (0.09762, 0.6948, -0.3978), (0.2617, 0.6948, -0.8149), (0.2617, 0.6948, -0.3978), (0.08792, 0.6948, -0.8246), (0.08792, 0.6948, -0.3881), (0.2811, 0.6948, -0.8149), (0.2811, 0.6948, -0.3978), (0.09762, 0.8946, -0.8149), (0.09762, 0.8946, -0.3978), (0.2617, 0.8946, -0.8149), (0.2617, 0.8946, -0.3978), (0.08792, 0.9081, -0.6219), (0.08792, 0.7993, -0.6219), (0.9199, -0.08265, -0.6219), (0.7833, -0.08265, -0.6219), (0.7833, 0.9081, -0.6219), (0.9199, 0.9081, -0.6219), (0.9199, 0.7993, -0.6219), (0.08792, 0.6948, -0.6219), (0.6994, -0.08265, -0.6219), (0.6876, 0.6948, -0.6219), (0.2811, 0.6948, -0.6219), (0.2965, 0.9081, -0.6219), (0.4426, 0.9081, -0.6219), (0.39, 0.6948, -0.6219), (0.5959, 0.9081, -0.6219), (0.5248, 0.6948, -0.6219), (0.09762, 0.8946, -0.6212), (0.2617, 0.8946, -0.6212), (0.08792, 0.7993, -0.6116), (0.9199, -0.08265, -0.6116), (0.7833, 0.9081, -0.6116), (0.08792, 0.6948, -0.6116), (0.6876, 0.6948, -0.6116), (0.2965, 0.9081, -0.6116), (0.4426, 0.9081, -0.6116), (0.39, 0.6948, -0.6116), (0.5959, 0.9081, -0.6116), (0.5248, 0.6948, -0.6116), (0.2617, 0.6948, -0.6113), (0.09762, 0.8946, -0.6113), (0.2617, 0.8946, -0.6113), (0.08792, 0.9081, -0.6116), (0.7833, -0.08265, -0.6116), (0.9199, 0.9081, -0.6116), (0.9199, 0.7993, -0.6116), (0.6994, -0.08265, -0.6116), (0.09762, 0.6948, -0.6212), (0.2617, 0.6948, -0.6212), (0.09762, 0.6948, -0.6113), (0.2714, 0.6948, -0.6116), (0.2911, 0.7104, -0.3893), (0.2714, 0.6948, -0.8246), (0.4096, 0.6948, -0.8148), (0.4096, 0.6948, -0.3979), (0.4096, 0.6948, -0.6116), (0.2714, 0.6948, -0.6219), (0.4096, 0.6948, -0.6219), (0.3998, 0.6948, -0.6116), (0.4202, 0.7085, -0.3893), (0.3998, 0.6948, -0.8246), (0.5464, 0.6948, -0.8128), (0.5268, 0.7085, -0.3893), (0.5464, 0.6948, -0.6116), (0.3998, 0.6948, -0.6219), (0.5248, 0.8972, -0.6219), (0.4096, 0.8972, -0.6219), (0.2811, 0.8972, -0.6219), (0.5248, 0.8972, -0.6116), (0.4096, 0.8972, -0.6116), (0.2811, 0.8972, -0.6116), (0.2811, 0.8972, -0.3978), (0.2811, 0.8972, -0.8149), (0.39, 0.8972, -0.8149), (0.4096, 0.8972, -0.3979), (0.4096, 0.8972, -0.8148), (0.5248, 0.8972, -0.8148), (0.5248, 0.8972, -0.3979), (0.2811, 0.7128, -0.6219), (0.2811, 0.7128, -0.8149), (0.39, 0.7128, -0.6219), (0.2811, 0.7128, -0.6116), (0.39, 0.7128, -0.6116), (0.2811, 0.7128, -0.3978), (0.5248, 0.7128, -0.6116), (0.5248, 0.7128, -0.3979), (0.4096, 0.7128, -0.8148), (0.4096, 0.7128, -0.6219), (0.5248, 0.7128, -0.6219), (0.5248, 0.7128, -0.8148), (0.4096, 0.7128, -0.6116), (0.4096, 0.7128, -0.3979), (0.39, 0.8972, -0.6116), (0.39, 0.8972, -0.3979), (0.39, 0.8972, -0.6219), (0.39, 0.7128, -0.8148), (0.39, 0.7128, -0.3979), (0.2811, 0.6948, -0.6116), (0.427, 0.8719, -0.3893), (0.4426, 0.7993, -0.3881), (0.3893, 0.7104, -0.3893), (0.5959, 0.9081, -0.3881), (0.5464, 0.6948, -0.3999), (0.5959, 0.7993, -0.3881), (0.2965, 0.7993, -0.3881), (0.2714, 0.6948, -0.3881), (0.2965, 0.9081, -0.3881), (0.4426, 0.9081, -0.3881), (0.3998, 0.6948, -0.3881), (0.427, 0.8023, -0.3893), (0.3121, 0.7974, -0.4754), (0.427, 0.8023, -0.4754), (0.4563, 0.7966, -0.4754), (0.5822, 0.803, -0.4754), (0.4563, 0.8738, -0.4754), (0.4202, 0.7085, -0.4754), (0.5822, 0.8738, -0.4754), (0.5268, 0.7085, -0.4754), (0.2911, 0.7104, -0.4754), (0.3121, 0.8719, -0.4754), (0.427, 0.8719, -0.4754), (0.3893, 0.7104, -0.4754), (0.5346, 0.6948, -0.8246), (0.6994, 0.6948, -0.8246), (0.5346, 0.6948, -0.3881), (0.6994, 0.6948, -0.3881), (0.6994, 0.6948, -0.6116), (0.5346, 0.6948, -0.6116), (0.6994, 0.6948, -0.6219), (0.5346, 0.6948, -0.6219), (0.7699, 0.8793, -0.6219), (0.6287, 0.8793, -0.6219), (0.7699, 0.8793, -0.6116), (0.6287, 0.8793, -0.6116), (0.6287, 0.8793, -0.8128), (0.7699, 0.8793, -0.8128), (0.6287, 0.8793, -0.3999), (0.7699, 0.8793, -0.3999), (0.5464, 0.6948, -0.6219)], [], [(427, 12, 3, 97), (431, 24, 7, 96), (424, 11, 5, 423), (428, 19, 1, 98), (30, 10, 4, 25), (91, 83, 46, 58), (161, 81, 45, 159), (372, 391, 10, 30), (453, 368, 11, 424), (98, 1, 9, 425), (96, 7, 15, 426), (28, 6, 13, 31), (74, 80, 35, 41), (447, 273, 12, 427), (72, 73, 36, 37), (2, 16, 22, 14), (367, 369, 21, 8), (377, 370, 20, 54), (294, 74, 41, 286), (8, 21, 18, 0), (433, 49, 19, 428), (97, 3, 17, 429), (423, 5, 29, 430), (89, 76, 44, 57), (76, 77, 33, 44), (78, 79, 39, 40), (155, 28, 31, 158), (387, 372, 30, 157), (157, 30, 25, 145), (439, 144, 24, 431), (46, 40, 39, 38), (374, 392, 40, 46), (44, 33, 32, 47), (57, 44, 47, 59), (58, 46, 38, 56), (36, 42, 45, 37), (373, 375, 42, 36), (35, 34, 43, 41), (77, 85, 32, 33), (293, 86, 47, 287), (394, 84, 42, 375), (160, 87, 43, 150), (79, 82, 38, 39), (81, 72, 37, 45), (80, 75, 34, 35), (393, 78, 40, 392), (86, 88, 59, 47), (65, 58, 56, 71), (93, 121, 210, 178), (429, 17, 52, 432), (21, 50, 53, 18), (369, 376, 50, 21), (16, 48, 51, 22), (64, 93, 89, 57), (434, 68, 49, 433), (378, 377, 54, 62), (82, 90, 56, 38), (92, 91, 58, 65), (519, 92, 65, 129), (384, 378, 62, 126), (436, 132, 68, 434), (165, 93, 64, 128), (128, 64, 66, 130), (129, 65, 71, 135), (60, 52, 55, 63), (432, 52, 60, 435), (50, 69, 61, 53), (376, 379, 69, 50), (48, 67, 70, 51), (90, 95, 71, 56), (167, 121, 93, 165), (92, 519, 668, 664), (640, 642, 661, 658), (105, 413, 90, 82), (122, 94, 318, 334), (59, 88, 89, 57), (115, 116, 88, 86), (396, 104, 78, 393), (111, 102, 75, 80), (112, 100, 72, 81), (110, 105, 82, 79), (163, 107, 87, 160), (395, 106, 84, 394), (296, 115, 86, 293), (109, 114, 85, 77), (104, 110, 79, 78), (103, 109, 77, 76), (117, 103, 76, 89), (336, 108, 74, 294), (100, 101, 73, 72), (108, 111, 80, 74), (162, 112, 81, 161), (119, 113, 83, 91), (416, 397, 400, 422), (60, 63, 416, 422), (94, 66, 59, 88), (66, 64, 57, 59), (54, 20, 113, 119), (156, 29, 112, 162), (15, 7, 111, 108), (5, 11, 101, 100), (281, 15, 108, 336), (52, 17, 103, 117), (17, 3, 109, 103), (9, 1, 110, 104), (3, 12, 114, 109), (283, 23, 115, 296), (371, 26, 106, 395), (147, 27, 107, 163), (1, 19, 105, 110), (29, 5, 100, 112), (7, 24, 102, 111), (390, 9, 104, 396), (23, 55, 116, 115), (422, 400, 136, 118), (19, 49, 413, 105), (62, 54, 119, 120), (126, 62, 120, 142), (124, 60, 121, 167), (49, 68, 123, 413), (94, 88, 351, 318), (232, 124, 167, 239), (234, 126, 142, 238), (63, 127, 141, 122), (68, 132, 418, 123), (122, 141, 138, 94), (238, 142, 519, 237), (835, 223, 195, 834), (399, 129, 135, 228), (148, 128, 130, 150), (164, 165, 128, 148), (445, 225, 132, 436), (398, 382, 407, 401), (237, 519, 129, 399), (94, 138, 130, 66), (435, 60, 124, 437), (69, 133, 125, 61), (379, 385, 133, 69), (67, 131, 134, 70), (95, 417, 135, 71), (84, 152, 149, 42), (371, 386, 146, 26), (430, 29, 156, 438), (75, 164, 148, 34), (34, 148, 150, 43), (42, 149, 159, 45), (102, 166, 164, 75), (106, 153, 152, 84), (26, 146, 153, 106), (24, 144, 166, 102), (803, 147, 163, 833), (827, 156, 162, 832), (832, 162, 161, 831), (544, 545, 559, 560), (138, 160, 150, 130), (817, 800, 144, 439), (828, 157, 145, 801), (840, 387, 157, 828), (826, 155, 158, 829), (831, 161, 159, 830), (164, 166, 565, 562), (748, 544, 560, 751), (141, 231, 554, 555), (836, 262, 256, 808), (215, 221, 193, 183), (200, 263, 255, 247), (196, 170, 191, 202), (207, 174, 190, 201), (340, 173, 189, 353), (338, 169, 188, 352), (352, 188, 187, 420), (353, 189, 456, 350), (201, 190, 185, 200), (202, 191, 184, 199), (212, 215, 183, 180), (262, 185, 179, 256), (214, 213, 181, 182), (205, 212, 180, 172), (199, 184, 177, 198), (200, 185, 179, 247), (350, 456, 246, 344), (209, 247, 179, 176), (245, 198, 177, 246), (223, 208, 175, 195), (420, 187, 176, 343), (456, 457, 250, 246), (203, 205, 172, 168), (450, 358, 170, 440), (442, 204, 169, 441), (208, 197, 171, 175), (308, 327, 197, 208), (449, 304, 204, 442), (303, 305, 205, 203), (313, 306, 206, 213), (323, 308, 208, 223), (310, 328, 198, 245), (309, 311, 247, 209), (330, 200, 247, 311), (329, 199, 198, 328), (305, 312, 212, 205), (314, 313, 213, 214), (320, 314, 214, 220), (312, 315, 215, 212), (332, 202, 199, 329), (331, 201, 200, 330), (307, 207, 201, 331), (326, 196, 202, 332), (325, 320, 220, 243), (315, 321, 221, 215), (811, 299, 968, 967), (838, 323, 223, 835), (173, 206, 219, 189), (169, 204, 218, 188), (188, 218, 217, 187), (189, 219, 620, 456), (366, 408, 634, 636), (187, 217, 209, 176), (440, 170, 196, 443), (321, 324, 244, 221), (739, 325, 243, 722), (252, 251, 271, 250), (417, 229, 228, 135), (131, 224, 227, 134), (385, 388, 226, 133), (133, 226, 233, 125), (437, 124, 232, 444), (833, 163, 556, 842), (418, 230, 229, 417), (132, 225, 230, 418), (127, 235, 231, 141), (719, 237, 399, 745), (743, 389, 234, 717), (714, 724, 225, 445), (745, 399, 228, 727), (221, 244, 241, 193), (720, 238, 237, 719), (717, 234, 238, 720), (715, 232, 239, 746), (247, 255, 256, 179), (258, 253, 254, 257), (253, 251, 252, 254), (271, 245, 246, 250), (734, 258, 257, 733), (260, 266, 254, 252), (266, 265, 257, 254), (735, 267, 258, 734), (620, 456, 246, 245), (267, 268, 253, 258), (621, 620, 245, 271), (457, 621, 271, 250), (397, 382, 398, 400), (268, 259, 251, 253), (220, 214, 259, 268), (174, 207, 200, 185), (243, 220, 268, 267), (722, 243, 267, 735), (192, 242, 265, 266), (182, 192, 266, 260), (214, 182, 677, 676), (194, 174, 185, 262), (207, 222, 263, 200), (806, 194, 262, 836), (272, 412, 186, 137), (251, 259, 621, 271), (260, 252, 250, 457), (213, 621, 685, 686), (889, 876, 698, 699), (134, 227, 301, 298), (829, 158, 300, 837), (888, 875, 704, 706), (70, 134, 298, 292), (235, 127, 297, 302), (12, 273, 279, 114), (27, 284, 278, 107), (107, 278, 277, 87), (114, 279, 276, 85), (51, 70, 292, 289), (127, 63, 291, 297), (63, 55, 290, 291), (22, 51, 289, 282), (85, 276, 275, 32), (87, 277, 288, 43), (41, 43, 288, 286), (47, 32, 275, 287), (158, 31, 285, 300), (55, 23, 283, 290), (14, 22, 282, 280), (426, 15, 281, 446), (31, 13, 274, 285), (306, 283, 296, 319), (304, 281, 336, 335), (721, 242, 366, 741), (319, 296, 293, 316), (316, 293, 287, 310), (333, 294, 286, 309), (448, 326, 273, 447), (443, 196, 326, 448), (217, 333, 309, 209), (620, 316, 310, 245), (219, 319, 316, 620), (218, 335, 333, 217), (204, 304, 335, 218), (206, 306, 319, 219), (737, 302, 325, 739), (298, 301, 324, 321), (837, 300, 323, 838), (887, 874, 703, 700), (292, 298, 321, 315), (302, 297, 320, 325), (273, 326, 332, 279), (284, 307, 331, 278), (573, 572, 595, 592), (279, 332, 329, 276), (289, 292, 315, 312), (297, 291, 314, 320), (291, 290, 313, 314), (282, 289, 312, 305), (276, 329, 328, 275), (277, 330, 311, 288), (286, 288, 311, 309), (287, 275, 328, 310), (300, 285, 308, 323), (290, 283, 306, 313), (280, 282, 305, 303), (446, 281, 304, 449), (285, 274, 327, 308), (576, 578, 583, 585), (575, 573, 592, 593), (277, 278, 591, 589), (193, 241, 365, 355), (452, 390, 358, 450), (419, 420, 343, 373), (380, 350, 344, 374), (383, 353, 350, 380), (368, 338, 352, 421), (370, 340, 353, 383), (834, 195, 357, 839), (174, 194, 356, 341), (183, 193, 355, 349), (266, 405, 403, 254), (170, 358, 364, 191), (174, 341, 363, 190), (190, 363, 362, 185), (191, 364, 361, 184), (180, 183, 349, 346), (192, 182, 348, 354), (182, 181, 347, 348), (172, 180, 346, 339), (184, 361, 360, 177), (185, 362, 345, 179), (176, 179, 345, 343), (246, 177, 360, 344), (195, 175, 342, 357), (181, 173, 340, 347), (168, 172, 339, 337), (441, 169, 338, 451), (175, 171, 359, 342), (20, 370, 383, 113), (11, 368, 421, 101), (101, 421, 419, 73), (113, 383, 380, 83), (83, 380, 374, 46), (73, 419, 373, 36), (425, 9, 390, 452), (741, 366, 389, 743), (355, 365, 388, 385), (839, 357, 387, 840), (341, 356, 386, 371), (349, 355, 385, 379), (366, 354, 384, 389), (358, 390, 396, 364), (341, 371, 395, 363), (362, 363, 615, 613), (364, 396, 393, 361), (346, 349, 379, 376), (354, 348, 378, 384), (348, 347, 377, 378), (339, 346, 376, 369), (361, 393, 392, 360), (362, 394, 375, 345), (343, 345, 375, 373), (344, 360, 392, 374), (357, 342, 372, 387), (347, 340, 370, 377), (337, 339, 369, 367), (451, 338, 368, 453), (342, 359, 391, 372), (402, 409, 129, 399), (257, 254, 403, 404), (408, 404, 402, 537), (408, 265, 257, 404), (237, 537, 402, 399), (269, 216, 137, 186), (537, 411, 409, 402), (411, 519, 129, 409), (366, 242, 265, 408), (384, 411, 627, 626), (192, 354, 405, 266), (410, 414, 415, 406), (534, 511, 216, 269), (186, 412, 625, 628), (403, 405, 411, 409), (404, 403, 409, 402), (90, 413, 656, 653), (648, 640, 658, 659), (644, 645, 669, 673), (417, 95, 652, 654), (602, 600, 607, 609), (394, 362, 613, 612), (601, 603, 611, 610), (407, 410, 406, 401), (55, 414, 240, 317), (415, 52, 151, 140), (116, 55, 317, 381), (117, 89, 211, 236), (55, 52, 415, 414), (63, 122, 334, 295), (401, 406, 99, 154), (381, 317, 240, 248), (295, 334, 264, 270), (318, 351, 249, 261), (334, 318, 261, 264), (351, 381, 248, 249), (410, 407, 249, 248), (397, 416, 270, 264), (416, 63, 295, 270), (414, 410, 248, 240), (88, 116, 381, 351), (382, 397, 264, 261), (407, 382, 261, 249), (178, 210, 136, 139), (236, 211, 154, 99), (151, 236, 99, 140), (210, 143, 118, 136), (211, 178, 139, 154), (406, 415, 140, 99), (398, 401, 154, 139), (52, 117, 236, 151), (400, 398, 139, 136), (121, 60, 143, 210), (89, 93, 178, 211), (60, 422, 118, 143), (359, 451, 453, 391), (8, 425, 452, 367), (171, 441, 451, 359), (367, 452, 450, 337), (274, 446, 449, 327), (203, 443, 448, 303), (303, 448, 447, 280), (13, 426, 446, 274), (716, 714, 445, 233), (131, 437, 444, 224), (168, 440, 443, 203), (327, 449, 442, 197), (197, 442, 441, 171), (337, 450, 440, 168), (826, 817, 439, 155), (25, 430, 438, 145), (67, 435, 437, 131), (233, 445, 436, 125), (125, 436, 434, 61), (61, 434, 433, 53), (16, 429, 432, 48), (155, 439, 431, 28), (4, 423, 430, 25), (2, 97, 429, 16), (53, 433, 428, 18), (280, 447, 427, 14), (6, 96, 426, 13), (0, 98, 425, 8), (391, 453, 424, 10), (18, 428, 98, 0), (10, 424, 423, 4), (28, 431, 96, 6), (14, 427, 97, 2), (67, 48, 432, 435), (483, 482, 460, 459), (500, 501, 461, 458), (483, 459, 462, 472), (485, 484, 458, 461), (502, 485, 461, 501), (504, 507, 52, 454), (479, 478, 468, 467), (496, 493, 469, 466), (479, 467, 471, 465), (481, 480, 466, 469), (497, 481, 469, 493), (530, 531, 529, 526), (471, 510, 476, 475), (524, 521, 477, 474), (473, 471, 475, 516), (513, 512, 474, 477), (525, 513, 477, 521), (509, 483, 472, 470), (533, 528, 481, 497), (528, 527, 480, 481), (530, 526, 479, 491), (526, 529, 478, 479), (499, 60, 485, 502), (60, 455, 484, 485), (504, 454, 483, 509), (454, 52, 482, 483), (532, 530, 491, 494), (529, 531, 490, 478), (495, 492, 487, 486), (478, 490, 489, 468), (494, 491, 488, 496), (467, 468, 489, 488), (494, 496, 522, 536), (467, 488, 473, 471), (527, 532, 494, 480), (531, 533, 497, 490), (490, 497, 493, 489), (488, 489, 493, 496), (455, 498, 503, 484), (507, 499, 502, 506), (455, 60, 499, 498), (506, 502, 501, 508), (500, 458, 538, 541), (505, 508, 501, 500), (459, 460, 508, 505), (482, 506, 508, 460), (52, 507, 506, 482), (498, 504, 509, 503), (498, 499, 507, 504), (503, 509, 505, 500), (488, 491, 463, 473), (491, 479, 465, 463), (505, 509, 470, 464), (459, 505, 464, 462), (523, 514, 473, 522), (470, 472, 462, 464), (523, 520, 515, 514), (510, 518, 517, 476), (522, 473, 516, 524), (475, 476, 517, 516), (512, 522, 524, 474), (463, 465, 471, 473), (533, 532, 527, 528), (515, 520, 525, 518), (518, 525, 521, 517), (516, 517, 521, 524), (487, 492, 533, 531), (532, 533, 492, 495), (530, 486, 487, 531), (495, 486, 530, 532), (518, 510, 471, 473), (473, 514, 515, 518), (513, 525, 522, 512), (522, 525, 520, 523), (535, 536, 522, 512), (496, 466, 512, 522), (480, 494, 536, 535), (466, 480, 535, 512), (539, 540, 541, 538), (484, 503, 540, 539), (458, 484, 539, 538), (503, 500, 541, 540), (841, 546, 550, 818), (546, 542, 547, 550), (542, 543, 548, 547), (543, 545, 549, 548), (545, 544, 551, 549), (818, 550, 570, 820), (543, 542, 557, 558), (548, 549, 569, 568), (167, 165, 563, 564), (547, 548, 568, 567), (553, 555, 559, 558), (552, 553, 558, 557), (555, 554, 560, 559), (842, 556, 561, 843), (556, 552, 557, 561), (160, 138, 553, 552), (138, 141, 555, 553), (545, 543, 558, 559), (163, 160, 552, 556), (542, 546, 561, 557), (564, 563, 568, 569), (562, 565, 570, 567), (563, 562, 567, 568), (566, 564, 569, 571), (752, 566, 571, 753), (165, 164, 562, 563), (550, 547, 567, 570), (549, 551, 571, 569), (239, 167, 564, 566), (746, 239, 566, 752), (574, 572, 578, 576), (572, 573, 579, 578), (575, 574, 576, 577), (573, 575, 577, 579), (278, 331, 590, 591), (579, 577, 586, 587), (294, 333, 582, 584), (577, 576, 585, 586), (584, 582, 583, 587), (582, 580, 585, 583), (581, 584, 587, 586), (580, 581, 586, 585), (333, 335, 580, 582), (335, 336, 581, 580), (336, 294, 584, 581), (578, 579, 587, 583), (590, 588, 595, 594), (589, 591, 593, 592), (591, 590, 594, 593), (588, 589, 592, 595), (331, 330, 588, 590), (330, 277, 589, 588), (572, 574, 594, 595), (574, 575, 593, 594), (598, 596, 600, 602), (599, 598, 602, 603), (596, 597, 601, 600), (597, 599, 603, 601), (419, 421, 606, 604), (597, 596, 616, 617), (599, 597, 617, 619), (600, 601, 610, 607), (608, 605, 610, 611), (604, 606, 609, 607), (605, 604, 607, 610), (606, 608, 611, 609), (352, 420, 605, 608), (420, 419, 604, 605), (603, 602, 609, 611), (421, 352, 608, 606), (613, 615, 619, 617), (612, 613, 617, 616), (614, 612, 616, 618), (615, 614, 618, 619), (596, 598, 618, 616), (598, 599, 619, 618), (395, 394, 612, 614), (363, 395, 614, 615), (384, 126, 519, 411), (354, 366, 511, 534), (126, 234, 237, 519), (234, 389, 537, 237), (680, 674, 689, 688), (213, 206, 620, 621), (206, 173, 456, 620), (173, 181, 457, 456), (511, 366, 636, 637), (389, 384, 412, 272), (137, 216, 635, 633), (354, 534, 629, 622), (627, 623, 624, 628), (626, 627, 628, 625), (623, 622, 629, 624), (269, 186, 628, 624), (411, 405, 623, 627), (412, 384, 626, 625), (534, 269, 624, 629), (405, 354, 622, 623), (636, 634, 635, 637), (634, 632, 633, 635), (632, 631, 630, 633), (408, 537, 632, 634), (389, 272, 630, 631), (537, 389, 631, 632), (216, 511, 637, 635), (272, 137, 633, 630), (649, 645, 646, 647), (644, 638, 640, 648), (643, 649, 647, 641), (639, 643, 641, 642), (645, 644, 648, 646), (638, 639, 642, 640), (645, 649, 667, 669), (119, 91, 663, 662), (638, 644, 673, 670), (418, 417, 654, 651), (519, 142, 666, 668), (413, 123, 657, 656), (653, 656, 658, 661), (654, 652, 660, 655), (651, 654, 655, 650), (656, 657, 659, 658), (652, 653, 661, 660), (657, 651, 650, 659), (642, 641, 660, 661), (641, 647, 655, 660), (647, 646, 650, 655), (95, 90, 653, 652), (646, 648, 659, 650), (123, 418, 651, 657), (662, 663, 671, 670), (668, 666, 669, 667), (664, 668, 667, 672), (666, 665, 673, 669), (663, 664, 672, 671), (665, 662, 670, 673), (142, 120, 665, 666), (91, 92, 664, 663), (649, 643, 672, 667), (120, 119, 662, 665), (643, 639, 671, 672), (639, 638, 670, 671), (676, 677, 679, 678), (678, 679, 681, 680), (675, 674, 680, 681), (181, 675, 696, 692), (675, 681, 697, 696), (681, 679, 695, 697), (621, 259, 682, 685), (181, 213, 674, 675), (686, 685, 688, 689), (685, 682, 684, 688), (682, 683, 687, 684), (678, 680, 688, 684), (259, 214, 683, 682), (214, 676, 687, 683), (676, 678, 684, 687), (674, 213, 686, 689), (693, 692, 696, 697), (691, 693, 697, 695), (690, 691, 695, 694), (679, 677, 694, 695), (677, 182, 690, 694), (457, 181, 692, 693), (182, 260, 691, 690), (260, 457, 693, 691), (951, 700, 703, 949), (699, 698, 702, 701), (701, 702, 706, 704), (879, 887, 700, 951), (857, 302, 848, 863), (322, 222, 709, 708), (890, 889, 699, 701), (875, 890, 701, 704), (704, 706, 707, 705), (207, 307, 704, 705), (307, 322, 706, 704), (222, 207, 705, 707), (708, 709, 713, 712), (908, 983, 976, 978), (971, 891, 712, 970), (222, 707, 713, 709), (707, 706, 712, 713), (706, 322, 708, 712), (888, 706, 712, 891), (299, 322, 708, 968), (706, 702, 970, 712), (949, 703, 849, 950), (755, 896, 963, 955), (880, 879, 951, 952), (822, 821, 961, 958), (772, 746, 752, 775), (775, 752, 753, 776), (554, 750, 751, 560), (551, 749, 753, 571), (544, 748, 749, 551), (224, 444, 747, 723), (757, 781, 714, 716), (365, 742, 744, 388), (769, 741, 743, 770), (241, 731, 742, 365), (301, 738, 740, 324), (767, 737, 739, 768), (762, 721, 741, 769), (227, 726, 738, 301), (242, 721, 736, 265), (763, 722, 735, 766), (766, 735, 734, 765), (765, 734, 733, 764), (756, 715, 746, 772), (758, 717, 720, 761), (761, 720, 719, 760), (771, 745, 727, 786), (781, 783, 724, 714), (770, 743, 717, 758), (760, 719, 745, 771), (231, 730, 750, 554), (768, 739, 722, 763), (324, 740, 732, 244), (302, 737, 897, 848), (265, 736, 733, 257), (797, 748, 751, 799), (229, 728, 727, 228), (224, 723, 726, 227), (388, 744, 725, 226), (226, 725, 716, 233), (444, 232, 715, 747), (230, 729, 728, 229), (225, 724, 729, 230), (235, 718, 730, 231), (244, 732, 731, 241), (841, 797, 799, 843), (812, 768, 763, 807), (804, 760, 771, 815), (814, 770, 758, 802), (825, 827, 783, 781), (815, 771, 786, 830), (805, 761, 760, 804), (802, 758, 761, 805), (800, 756, 772, 816), (809, 765, 764, 808), (810, 766, 765, 809), (807, 763, 766, 810), (806, 762, 769, 813), (811, 767, 768, 812), (813, 769, 770, 814), (801, 825, 781, 757), (819, 775, 776, 820), (816, 772, 775, 819), (896, 945, 966, 963), (882, 880, 952, 946), (778, 904, 960, 957), (934, 933, 910, 921), (750, 798, 799, 751), (749, 774, 776, 753), (748, 797, 774, 749), (723, 747, 773, 782), (742, 795, 796, 744), (731, 790, 795, 742), (738, 793, 794, 740), (726, 785, 793, 738), (721, 762, 792, 736), (730, 789, 798, 750), (740, 794, 791, 732), (737, 767, 905, 897), (736, 792, 764, 733), (728, 787, 786, 727), (723, 782, 785, 726), (744, 796, 784, 725), (725, 784, 757, 716), (747, 715, 756, 773), (729, 788, 787, 728), (724, 783, 788, 729), (718, 759, 789, 730), (732, 791, 790, 731), (702, 948, 969, 970), (876, 882, 946, 698), (698, 946, 948, 702), (166, 816, 819, 565), (565, 819, 820, 570), (145, 438, 825, 801), (356, 813, 814, 386), (299, 811, 812, 322), (194, 806, 813, 356), (222, 807, 810, 263), (263, 810, 809, 255), (255, 809, 808, 256), (144, 800, 816, 166), (146, 802, 805, 153), (153, 805, 804, 152), (149, 815, 830, 159), (438, 156, 827, 825), (386, 814, 802, 146), (152, 804, 815, 149), (322, 812, 807, 222), (546, 841, 843, 561), (926, 923, 912, 915), (798, 842, 843, 799), (774, 818, 820, 776), (797, 841, 818, 774), (782, 773, 817, 826), (795, 839, 840, 796), (790, 834, 839, 795), (793, 837, 838, 794), (785, 829, 837, 793), (762, 806, 836, 792), (789, 833, 842, 798), (794, 838, 835, 791), (767, 811, 967, 905), (792, 836, 808, 764), (787, 831, 830, 786), (782, 826, 829, 785), (796, 840, 828, 784), (784, 828, 801, 757), (773, 756, 800, 817), (788, 832, 831, 787), (783, 827, 832, 788), (759, 803, 833, 789), (791, 835, 834, 790), (847, 845, 853, 855), (894, 845, 849, 877), (846, 844, 848, 897), (845, 847, 950, 849), (893, 846, 897, 901), (872, 852, 854, 873), (892, 844, 852, 872), (884, 847, 855, 886), (844, 846, 854, 852), (846, 893, 873, 854), (873, 886, 884, 893), (884, 893, 901, 895), (844, 892, 863, 848), (911, 932, 925, 939), (147, 803, 870, 860), (866, 869, 881, 942), (803, 759, 868, 870), (759, 718, 867, 868), (322, 859, 864, 708), (968, 708, 864, 973), (906, 710, 980, 979), (307, 284, 862, 858), (284, 27, 861, 862), (874, 857, 863, 877), (718, 235, 856, 867), (235, 302, 857, 856), (322, 307, 858, 859), (27, 147, 860, 861), (703, 874, 877, 849), (847, 884, 895, 950), (853, 885, 886, 855), (845, 894, 885, 853), (892, 894, 877, 863), (860, 870, 882, 876), (923, 924, 917, 912), (870, 868, 880, 882), (868, 867, 879, 880), (859, 888, 891, 864), (973, 864, 891, 971), (878, 711, 982, 977), (858, 862, 890, 875), (862, 861, 889, 890), (867, 856, 887, 879), (856, 857, 874, 887), (859, 858, 875, 888), (861, 860, 876, 889), (894, 892, 893, 884), (872, 873, 893, 892), (885, 872, 892, 894), (886, 885, 894, 884), (942, 851, 950, 895), (779, 850, 897, 905), (851, 780, 953, 950), (780, 881, 903, 953), (850, 866, 901, 897), (869, 779, 905, 909), (866, 942, 895, 901), (881, 869, 909, 903), (900, 899, 953, 903), (823, 898, 905, 967), (899, 824, 969, 953), (824, 883, 972, 969), (898, 902, 909, 905), (871, 823, 967, 974), (902, 900, 903, 909), (883, 871, 974, 972), (915, 937, 938, 916), (914, 913, 922, 919), (920, 921, 910, 911), (917, 918, 939, 912), (937, 915, 942, 881), (914, 911, 902, 900), (925, 927, 937, 939), (935, 932, 911, 914), (928, 926, 915, 916), (933, 929, 913, 910), (924, 940, 918, 917), (932, 931, 940, 925), (931, 934, 921, 920), (902, 871, 883, 900), (881, 780, 941, 927), (780, 851, 928, 941), (850, 779, 940, 924), (851, 942, 926, 928), (869, 881, 927, 925), (866, 850, 924, 923), (779, 869, 925, 940), (942, 866, 923, 926), (824, 899, 936, 930), (898, 823, 934, 931), (899, 900, 935, 936), (871, 883, 929, 933), (900, 902, 932, 935), (883, 824, 930, 929), (902, 898, 931, 932), (823, 871, 933, 934), (920, 911, 939, 918), (936, 935, 927, 941), (914, 919, 938, 937), (935, 914, 937, 927), (931, 920, 918, 940), (912, 939, 869, 866), (915, 912, 866, 942), (910, 913, 883, 871), (913, 914, 900, 883), (939, 937, 881, 869), (911, 910, 871, 902), (778, 777, 952, 944), (904, 778, 944, 953), (777, 821, 946, 952), (907, 904, 953, 969), (822, 907, 969, 948), (821, 822, 948, 946), (896, 755, 949, 950), (755, 754, 951, 949), (754, 943, 952, 951), (945, 896, 950, 953), (943, 954, 944, 952), (954, 945, 953, 944), (956, 955, 963, 966), (965, 964, 955, 956), (961, 959, 957, 958), (958, 957, 960, 962), (821, 777, 959, 961), (954, 943, 965, 956), (754, 755, 955, 964), (904, 907, 962, 960), (945, 954, 956, 966), (777, 778, 957, 959), (943, 754, 964, 965), (907, 822, 958, 962), (710, 906, 967, 968), (947, 711, 970, 969), (711, 878, 971, 970), (908, 947, 969, 972), (865, 710, 968, 973), (906, 983, 974, 967), (878, 865, 973, 971), (983, 908, 972, 974), (978, 977, 982, 981), (979, 980, 975, 976), (983, 906, 979, 976), (947, 908, 978, 981), (711, 947, 981, 982), (865, 878, 977, 975), (710, 865, 975, 980), (983, 865, 878, 908), (976, 975, 865, 983), (977, 978, 908, 878)])
me_cube.polygons.foreach_set('material_index', [1, 1, 1, 1, 0, 5, 1, 0, 1, 1, 1, 0, 1, 1, 1, 0, 0, 3, 1, 0, 1, 1, 1, 1, 1, 1, 0, 0, 0, 1, 0, 0, 0, 0, 0, 0, 0, 0, 1, 5, 5, 5, 1, 1, 1, 1, 5, 0, 4, 1, 0, 0, 0, 1, 1, 3, 1, 5, 5, 3, 1, 1, 0, 0, 4, 1, 0, 0, 0, 1, 1, 4, 4, 1, 4, 0, 5, 1, 1, 1, 1, 5, 5, 5, 1, 1, 1, 1, 1, 1, 1, 1, 5, 4, 0, 5, 0, 5, 1, 1, 1, 1, 1, 1, 1, 1, 5, 5, 5, 1, 1, 1, 1, 5, 4, 1, 5, 5, 1, 1, 4, 1, 0, 5, 1, 5, 0, 0, 0, 0, 1, 1, 4, 0, 5, 1, 0, 0, 0, 1, 5, 0, 1, 1, 0, 0, 1, 5, 5, 1, 5, 1, 1, 4, 5, 1, 0, 0, 0, 1, 4, 4, 4, 5, 0, 5, 1, 0, 5, 1, 1, 5, 0, 1, 0, 5, 3, 0, 1, 0, 5, 0, 0, 0, 1, 5, 0, 1, 1, 0, 0, 1, 0, 3, 0, 0, 0, 5, 1, 0, 3, 3, 0, 1, 5, 5, 1, 0, 0, 0, 0, 0, 1, 1, 0, 4, 1, 1, 0, 0, 0, 1, 0, 0, 0, 1, 4, 1, 1, 5, 5, 0, 1, 0, 0, 5, 5, 1, 0, 0, 0, 0, 0, 5, 0, 5, 0, 5, 5, 0, 4, 5, 5, 0, 5, 5, 0, 5, 3, 5, 5, 5, 4, 5, 5, 4, 5, 0, 0, 0, 0, 0, 1, 5, 5, 1, 0, 3, 3, 0, 1, 5, 0, 0, 0, 3, 0, 1, 0, 5, 1, 0, 5, 5, 1, 1, 1, 1, 5, 5, 1, 1, 5, 0, 0, 0, 0, 0, 0, 1, 5, 4, 1, 0, 3, 3, 0, 1, 5, 0, 0, 0, 3, 0, 1, 0, 4, 4, 4, 0, 1, 1, 5, 5, 1, 5, 0, 0, 0, 5, 1, 5, 5, 1, 0, 3, 3, 0, 1, 5, 0, 0, 0, 3, 0, 1, 0, 5, 1, 1, 5, 5, 1, 1, 0, 0, 0, 0, 0, 0, 1, 5, 4, 1, 0, 3, 3, 0, 1, 5, 0, 0, 0, 3, 0, 1, 0, 0, 0, 5, 5, 5, 4, 4, 5, 5, 4, 5, 4, 4, 4, 5, 0, 4, 4, 4, 4, 4, 4, 4, 4, 0, 0, 4, 4, 0, 4, 4, 4, 4, 4, 4, 4, 4, 4, 0, 4, 4, 4, 4, 4, 4, 4, 4, 4, 4, 4, 4, 4, 4, 4, 0, 1, 1, 1, 1, 1, 1, 1, 1, 1, 1, 1, 1, 1, 1, 1, 1, 1, 1, 1, 1, 1, 1, 1, 1, 1, 1, 1, 1, 1, 1, 1, 1, 1, 1, 4, 4, 4, 4, 4, 4, 4, 4, 4, 4, 4, 4, 4, 4, 4, 4, 4, 4, 4, 4, 4, 4, 4, 4, 4, 4, 4, 4, 4, 4, 4, 4, 4, 4, 4, 4, 4, 4, 4, 4, 4, 4, 4, 4, 4, 4, 4, 4, 4, 4, 4, 4, 4, 4, 4, 4, 4, 4, 4, 4, 4, 4, 4, 4, 4, 4, 4, 4, 4, 4, 4, 4, 4, 4, 4, 4, 4, 4, 4, 4, 4, 4, 4, 4, 4, 4, 4, 4, 4, 4, 4, 4, 4, 4, 4, 4, 4, 4, 4, 4, 4, 4, 4, 4, 4, 4, 4, 4, 4, 4, 4, 4, 4, 4, 4, 4, 4, 4, 4, 4, 4, 4, 4, 4, 4, 4, 4, 4, 4, 4, 4, 4, 4, 4, 4, 4, 4, 4, 4, 4, 4, 4, 4, 4, 4, 4, 4, 4, 4, 4, 4, 4, 4, 4, 4, 4, 4, 4, 4, 4, 5, 0, 0, 5, 4, 5, 0, 5, 0, 0, 4, 0, 4, 4, 4, 4, 4, 0, 4, 4, 4, 4, 4, 4, 0, 4, 4, 4, 4, 4, 4, 4, 4, 4, 4, 4, 4, 4, 0, 4, 4, 4, 4, 4, 4, 4, 4, 4, 4, 4, 4, 4, 4, 4, 4, 4, 4, 4, 4, 4, 4, 4, 4, 4, 4, 4, 4, 3, 4, 4, 4, 3, 4, 4, 4, 4, 4, 3, 4, 3, 4, 4, 4, 4, 3, 4, 4, 4, 0, 0, 0, 5, 0, 0, 5, 5, 0, 5, 0, 5, 0, 4, 0, 5, 0, 0, 0, 0, 0, 0, 0, 5, 0, 4, 4, 4, 4, 4, 1, 1, 0, 0, 0, 0, 0, 0, 0, 5, 5, 5, 0, 1, 5, 5, 0, 1, 0, 5, 4, 0, 0, 0, 5, 4, 1, 0, 0, 0, 1, 1, 1, 5, 0, 4, 0, 5, 0, 1, 0, 5, 5, 1, 0, 5, 5, 0, 0, 0, 1, 4, 4, 0, 5, 0, 4, 4, 4, 4, 1, 0, 0, 0, 0, 5, 4, 0, 0, 5, 1, 0, 0, 0, 1, 1, 1, 5, 0, 0, 5, 0, 4, 4, 1, 0, 0, 0, 5, 5, 0, 1, 5, 5, 0, 1, 0, 5, 0, 4, 0, 4, 4, 4, 1, 0, 0, 0, 0, 5, 4, 0, 0, 5, 1, 0, 0, 0, 1, 1, 1, 5, 0, 4, 0, 0, 0, 0, 4, 4, 4, 4, 4, 0, 0, 0, 4, 5, 4, 5, 5, 0, 0, 4, 5, 5, 0, 5, 0, 0, 5, 0, 0, 4, 4, 0, 5, 4, 5, 5, 0, 0, 4, 5, 5, 5, 0, 0, 5, 4, 4, 0, 4, 0, 0, 0, 0, 0, 0, 0, 0, 0, 0, 0, 0, 0, 0, 0, 0, 4, 4, 4, 4, 4, 0, 0, 0, 4, 0, 4, 4, 4, 4, 4, 0, 4, 4, 0, 4, 4, 0, 0, 4, 4, 0, 0, 4, 4, 4, 4, 4, 4, 4, 4, 4, 0, 0, 4, 0, 4, 0, 0, 0, 0, 0, 0, 0, 0, 0, 0, 0, 0, 0, 0, 0, 0, 0, 0, 0, 0, 0, 0, 0, 0, 0, 0, 0, 0, 0, 0, 0, 0, 4, 4, 4, 4, 4, 4, 4, 4, 4, 4])
me_cube.materials.append(mat_material)
me_cube.materials.append(mat_outside_walls)
me_cube.materials.append(mat_tile)
me_cube.materials.append(mat_carpet)
me_cube.materials.append(mat_wood)
me_cube.materials.append(mat_cream_wall)
me_cube.use_remesh_preserve_volume = False
me_cube.use_remesh_preserve_attributes = False
me_cube.use_mirror_vertex_groups = False
me_cube.update()
me_cube_022 = bpy.data.meshes.new('Cube.022')
me_cube_022.from_pydata([(0.5315, 0.2285, -0.2872), (0.5315, -1.744, -0.2872), (-2.297, -1.744, -0.2872), (-2.297, 0.2285, -0.2872), (0.5315, 0.2285, -0.2193), (0.5315, -1.744, -0.2193), (-2.297, -1.744, -0.2193), (-2.297, 0.2285, -0.2193), (-1.331, 0.2285, -0.2872), (-1.331, -1.744, -0.2872), (-1.331, 0.2285, -0.2193), (-1.331, -1.744, -0.2193), (-1.331, 0.8338, -0.2871), (-2.297, 0.8338, -0.2871), (-2.297, 0.8338, -0.2193), (-1.331, 0.8338, -0.2193)], [], [(8, 9, 2, 3), (10, 7, 6, 11), (0, 4, 5, 1), (9, 11, 6, 2), (2, 6, 7, 3), (7, 10, 15, 14), (4, 0, 8, 10), (1, 5, 11, 9), (4, 10, 11, 5), (0, 1, 9, 8), (15, 12, 13, 14), (3, 7, 14, 13), (10, 8, 12, 15), (8, 3, 13, 12)])
me_cube_022.materials.append(mat_barracks)
me_cube_022.use_remesh_preserve_volume = False
me_cube_022.use_remesh_preserve_attributes = False
me_cube_022.use_mirror_vertex_groups = False
me_cube_022.update()
me_cylinder_005 = bpy.data.meshes.new('Cylinder.005')
me_cylinder_005.from_pydata([(0.1076, 0.5057, 0.03969), (0.1024, 0.5217, 0.03969), (0.1202, 0.5471, 0.03969), (0.1235, 0.4819, 0.03969), (0.1376, 0.4679, 0.03969), (0.157, 0.458, 0.03969), (0.1766, 0.455, 0.03969), (0.1076, 0.5057, -0.06629), (0.1202, 0.5471, -0.06629), (0.05555, 0.5425, -0.06629), (0.1024, 0.5217, -0.06629), (0.107, 0.5368, -0.06629), (0.1766, 0.455, -0.06629), (0.1235, 0.4819, -0.06629), (0.1141, 0.4346, -0.06629), (0.157, 0.458, -0.06629), (0.1376, 0.4679, -0.06629), (0.1472, 0.5582, -0.06629), (0.1978, 0.5427, -0.06629), (0.2061, 0.5916, -0.06629), (0.1656, 0.5608, -0.06629), (0.1841, 0.5552, -0.06629), (0.2353, 0.4867, -0.06629), (0.2201, 0.4568, -0.06629), (0.2879, 0.4526, -0.06629), (0.2402, 0.4723, -0.06629), (0.2346, 0.4613, -0.06629), (0.2201, 0.4568, 0.04963), (0.2353, 0.4867, 0.04963), (0.2346, 0.4613, 0.04963), (0.2402, 0.4723, 0.04963), (0.1978, 0.5427, 0.04963), (0.1472, 0.5582, 0.04963), (0.1841, 0.5552, 0.04963), (0.1656, 0.5608, 0.04963), (0.1235, 0.4819, 0.04963), (0.1766, 0.455, 0.04963), (0.1376, 0.4679, 0.04963), (0.157, 0.458, 0.04963), (0.1202, 0.5471, 0.04963), (0.1076, 0.5057, 0.04963), (0.107, 0.5368, 0.04963), (0.1024, 0.5217, 0.04963), (0.1978, 0.5427, 0.03969), (0.1841, 0.5552, 0.03969), (0.1472, 0.5582, 0.03969), (0.2201, 0.4568, 0.03969), (0.2346, 0.4613, 0.03969), (0.2402, 0.4723, 0.03969), (0.2353, 0.4867, 0.03969), (0.2353, 0.4867, 0.008457), (0.2402, 0.4723, 0.008457), (0.1472, 0.5582, 0.008457), (0.1076, 0.5057, 0.008457), (0.2346, 0.4613, 0.008457), (0.1766, 0.455, 0.008457), (0.1841, 0.5552, 0.008457), (0.1024, 0.5217, 0.008457), (0.157, 0.458, 0.008457), (0.1376, 0.4679, 0.008457), (0.1235, 0.4819, 0.008457), (0.1202, 0.5471, 0.008457), (0.1978, 0.5427, 0.008457), (0.2201, 0.4568, 0.008457), (-0.02087, 0.7017, 0.008457), (-0.02087, 0.7017, 0.03969), (-0.04788, 0.6907, 0.03969), (-0.04788, 0.6907, 0.008457), (0.1183, 0.5456, 0.03969), (0.107, 0.5368, 0.0257), (0.1029, 0.5234, 0.03969), (0.107, 0.5368, 0.04958), (0.1126, 0.5412, 0.03782), (0.1085, 0.538, 0.0327), (0.1656, 0.5608, 0.0257), (0.1472, 0.5582, 0.03969), (0.1656, 0.5608, 0.04958), (0.179, 0.5568, 0.03969), (0.1631, 0.5605, 0.0327), (0.1564, 0.5595, 0.03782), (0.107, 0.5368, 0.02245), (0.1183, 0.5456, 0.008457), (0.107, 0.5368, -0.005533), (0.1029, 0.5234, 0.008457), (0.1085, 0.538, 0.01545), (0.1126, 0.5412, 0.01033), (0.1472, 0.5582, 0.008457), (0.1656, 0.5608, 0.02245), (0.179, 0.5568, 0.008457), (0.1656, 0.5608, -0.005533), (0.1564, 0.5595, 0.01033), (0.1631, 0.5605, 0.01545), (-0.04985, 0.6891, 0.008457), (-0.06114, 0.6804, 0.02245), (-0.05549, 0.6848, 0.01033), (-0.05962, 0.6815, 0.01545), (-0.06114, 0.6804, 0.0257), (-0.04985, 0.6891, 0.03969), (-0.05962, 0.6815, 0.0327), (-0.05549, 0.6848, 0.03782), (-0.002536, 0.7044, 0.02245), (-0.02093, 0.7017, 0.008457), (-0.005001, 0.7041, 0.01545), (-0.01173, 0.7031, 0.01033), (-0.02093, 0.7017, 0.03969), (-0.002536, 0.7044, 0.0257), (-0.01173, 0.7031, 0.03782), (-0.005001, 0.7041, 0.0327), (0.147, -0.4737, -0.06629), (0.2135, -0.4393, -0.06629), (0.1338, -0.4166, -0.06629), (0.1646, -0.4561, -0.06629), (0.1889, -0.4435, -0.06629), (0.1605, -0.5254, -0.06629), (0.1426, -0.4802, -0.06629), (0.07731, -0.5255, -0.06629), (0.1429, -0.5158, -0.06629), (0.1364, -0.4993, -0.06629), (0.3089, -0.442, -0.06629), (0.3278, -0.4787, -0.06629), (0.3931, -0.4331, -0.06629), (0.3271, -0.4473, -0.06629), (0.334, -0.4607, -0.06629), (0.3021, -0.5172, -0.06629), (0.2368, -0.543, -0.06629), (0.3027, -0.5878, -0.06629), (0.2847, -0.5336, -0.06629), (0.2608, -0.5431, -0.06629), (0.2368, -0.543, 0.04963), (0.3021, -0.5172, 0.04963), (0.2608, -0.5431, 0.04963), (0.2847, -0.5336, 0.04963), (0.3278, -0.4787, 0.04963), (0.3089, -0.442, 0.04963), (0.334, -0.4607, 0.04963), (0.3271, -0.4473, 0.04963), (0.1426, -0.4802, 0.04963), (0.1605, -0.5254, 0.04963), (0.1364, -0.4993, 0.04963), (0.1429, -0.5158, 0.04963), (0.2135, -0.4393, 0.04963), (0.147, -0.4737, 0.04963), (0.1889, -0.4435, 0.04963), (0.1646, -0.4561, 0.04963), (0.3021, -0.5172, 0.03969), (0.2847, -0.5336, 0.03969), (0.2368, -0.543, 0.03969), (0.1426, -0.4802, 0.03969), (0.1364, -0.4993, 0.03969), (0.1605, -0.5254, 0.03969), (0.2135, -0.4393, 0.03969), (0.1889, -0.4435, 0.03969), (0.1646, -0.4561, 0.03969), (0.147, -0.4737, 0.03969), (0.3278, -0.4787, 0.03969), (0.334, -0.4607, 0.03969), (0.3271, -0.4473, 0.03969), (0.3089, -0.442, 0.03969), (0.2847, -0.5336, 0.008457), (0.2368, -0.543, 0.008457), (0.1426, -0.4802, 0.008457), (0.2135, -0.4393, 0.008457), (0.3278, -0.4787, 0.008457), (0.3021, -0.5172, 0.008457), (0.1364, -0.4993, 0.008457), (0.1605, -0.5254, 0.008457), (0.1889, -0.4435, 0.008457), (0.1646, -0.4561, 0.008457), (0.147, -0.4737, 0.008457), (0.334, -0.4607, 0.008457), (0.3271, -0.4473, 0.008457), (0.3089, -0.442, 0.008457), (-0.01706, -0.7832, 0.008457), (-0.01706, -0.7832, 0.03969), (0.05917, -0.8009, 0.03969), (0.05917, -0.8009, 0.008457), (0.2418, -0.5431, 0.03969), (0.2608, -0.5431, 0.02407), (0.2753, -0.5374, 0.03969), (0.2608, -0.5431, 0.04958), (0.2513, -0.5431, 0.0376), (0.2582, -0.5431, 0.03188), (0.1429, -0.5158, 0.02407), (0.1567, -0.5233, 0.03969), (0.1429, -0.5158, 0.04958), (0.1371, -0.5013, 0.03969), (0.1447, -0.5168, 0.03188), (0.1498, -0.5196, 0.0376), (0.2608, -0.5431, 0.02408), (0.2418, -0.5431, 0.008457), (0.2608, -0.5431, -0.007164), (0.2753, -0.5374, 0.008457), (0.2582, -0.5431, 0.01627), (0.2513, -0.5431, 0.01055), (0.1567, -0.5233, 0.008457), (0.1429, -0.5158, 0.02408), (0.1371, -0.5013, 0.008457), (0.1429, -0.5158, -0.007164), (0.1498, -0.5196, 0.01055), (0.1447, -0.5168, 0.01627), (-0.03469, -0.7736, 0.02408), (-0.02089, -0.7811, 0.008457), (-0.03284, -0.7746, 0.01627), (-0.02779, -0.7774, 0.01055), (-0.02089, -0.7811, 0.03969), (-0.03469, -0.7736, 0.02407), (-0.02779, -0.7774, 0.0376), (-0.03284, -0.7746, 0.03188), (0.08317, -0.8009, 0.02407), (0.06423, -0.8009, 0.03969), (0.08063, -0.8009, 0.03188), (0.0737, -0.8009, 0.0376), (0.06423, -0.8009, 0.008457), (0.08317, -0.8009, 0.02408), (0.0737, -0.8009, 0.01055), (0.08063, -0.8009, 0.01627), (0.5148, -0.08752, -0.02828), (0.5957, 0.07778, -0.02828), (0.2985, -0.2075, -0.02828), (-0.04194, 0.1208, -0.02828), (-0.00592, 0.2289, -0.02828), (-0.1922, 0.05009, -0.02828), (0.5148, -0.08752, -0.0002247), (0.5957, 0.07778, -0.0002247), (0.2985, -0.2075, -0.0002247), (-0.04194, 0.1208, -0.0002247), (-0.00592, 0.2289, -0.0002247), (-0.1922, 0.05009, -0.0002247), (-0.7122, 0.2422, -0.0002247), (-0.7263, 0.3743, -0.0002247), (-0.5258, 0.421, -0.0002247), (-0.6136, 0.2057, -0.0002247), (-0.5366, 0.3038, -0.02828), (-0.4273, 0.3846, -0.0002247), (-0.5965, 0.3263, -0.0002247), (-0.7263, 0.3743, -0.02828), (-0.5258, 0.421, -0.02828), (-0.7122, 0.2422, -0.02828), (-0.6136, 0.2057, -0.02828), (-0.4273, 0.3846, -0.02828), (-0.5117, 0.2945, -0.02828), (-0.5366, 0.3038, -0.05936), (-0.6442, 0.3694, -0.02828), (-0.6845, 0.3312, -0.02828), (-0.7175, 0.3709, -0.02828), (-0.6655, 0.3606, -0.02828), (-0.6802, 0.3466, -0.02828), (-0.5125, 0.3817, -0.02828), (-0.5862, 0.3829, -0.02828), (-0.5259, 0.4209, -0.02828), (-0.5335, 0.386, -0.02828), (-0.5605, 0.3864, -0.02828), (-0.6803, 0.2917, -0.02828), (-0.647, 0.2524, -0.02828), (-0.7121, 0.2422, -0.02828), (-0.6748, 0.2762, -0.02828), (-0.6625, 0.2618, -0.02828), (-0.6412, 0.2503, -0.02828), (-0.5772, 0.2684, -0.02828), (-0.6133, 0.2092, -0.02828), (-0.6216, 0.2486, -0.02828), (-0.5981, 0.2553, -0.02828), (-0.5053, 0.3372, -0.02828), (-0.5065, 0.3795, -0.02828), (-0.4325, 0.3828, -0.02828), (-0.4948, 0.3543, -0.02828), (-0.4952, 0.3697, -0.02828), (-0.6845, 0.3312, -0.05936), (-0.6442, 0.3694, -0.05936), (-0.6571, 0.3481, -0.05936), (-0.6802, 0.3466, -0.05936), (-0.6655, 0.3606, -0.05936), (-0.5862, 0.3829, -0.05936), (-0.5125, 0.3817, -0.05936), (-0.5605, 0.3864, -0.05936), (-0.5335, 0.386, -0.05936), (-0.647, 0.2524, -0.05936), (-0.6803, 0.2917, -0.05936), (-0.6625, 0.2618, -0.05936), (-0.6748, 0.2762, -0.05936), (-0.5772, 0.2684, -0.05936), (-0.6412, 0.2503, -0.05936), (-0.5981, 0.2553, -0.05936), (-0.6216, 0.2486, -0.05936), (-0.5065, 0.3795, -0.05936), (-0.5053, 0.3372, -0.05936), (-0.4952, 0.3697, -0.05936), (-0.4948, 0.3543, -0.05936)], [], [(144, 154, 132, 129), (39, 41, 42, 40, 35, 37, 38, 36, 27, 29, 30, 28, 31, 33, 34, 32), (45, 2, 39, 32), (6, 46, 27, 36), (49, 43, 31, 28), (30, 48, 49, 28), (0, 3, 35, 40), (7, 10, 9), (10, 11, 9), (11, 8, 9), (12, 15, 14), (15, 16, 14), (16, 13, 14), (17, 20, 19), (20, 21, 19), (21, 18, 19), (22, 25, 24), (25, 26, 24), (26, 23, 24), (6, 36, 38, 5), (5, 38, 37, 4), (4, 37, 35, 3), (86, 89, 20, 17, 52), (61, 81, 92, 67), (57, 10, 7, 53), (62, 18, 21, 56), (66, 67, 92, 94, 95, 93, 96, 98, 99, 97), (86, 52, 64, 101), (63, 23, 26, 54), (54, 26, 25, 51), (51, 25, 22, 50), (29, 47, 48, 30), (27, 46, 47, 29), (44, 56, 88, 87, 74, 77), (34, 76, 75, 45, 32), (31, 43, 44, 33), (42, 1, 0, 40), (68, 2, 66, 97), (41, 71, 70, 1, 42), (59, 4, 3, 60), (58, 5, 4, 59), (55, 6, 5, 58), (53, 60, 3, 0), (50, 62, 43, 49), (55, 63, 46, 6), (52, 61, 67, 64), (17, 8, 61, 52), (12, 23, 63, 55), (22, 18, 62, 50), (7, 13, 60, 53), (12, 55, 58, 15), (15, 58, 59, 16), (16, 59, 60, 13), (48, 51, 50, 49), (47, 54, 51, 48), (46, 63, 54, 47), (83, 82, 11, 10, 57), (45, 75, 104, 65), (43, 62, 56, 44), (1, 57, 53, 0), (39, 2, 68, 71, 41), (61, 8, 11, 82, 81), (64, 67, 66, 65), (104, 106, 107, 105, 100, 102, 103, 101, 64, 65), (33, 44, 77, 76, 34), (74, 87, 100, 105), (2, 45, 65, 66), (56, 21, 20, 89, 88), (70, 69, 80, 83, 57, 1), (68, 72, 73, 69, 70, 71), (74, 78, 79, 75, 76, 77), (80, 84, 85, 81, 82, 83), (86, 90, 91, 87, 88, 89), (80, 93, 95, 84), (84, 95, 94, 85), (85, 94, 92, 81), (74, 105, 107, 78), (78, 107, 106, 79), (79, 106, 104, 75), (86, 101, 103, 90), (90, 103, 102, 91), (91, 102, 100, 87), (96, 69, 73, 98), (98, 73, 72, 99), (99, 72, 68, 97), (80, 69, 96, 93), (140, 142, 143, 141, 136, 138, 139, 137, 128, 130, 131, 129, 132, 134, 135, 133), (157, 150, 140, 133), (149, 146, 128, 137), (108, 111, 110), (111, 112, 110), (112, 109, 110), (113, 116, 115), (116, 117, 115), (117, 114, 115), (118, 121, 120), (121, 122, 120), (122, 119, 120), (123, 126, 125), (126, 127, 125), (127, 124, 125), (144, 129, 131, 145), (158, 145, 178, 177, 188, 191), (176, 146, 174, 209), (160, 114, 117, 164), (204, 206, 207, 205, 200, 202, 203, 201, 172, 173), (194, 165, 172, 201), (161, 109, 112, 166), (166, 112, 111, 167), (167, 111, 108, 168), (162, 119, 122, 169), (169, 122, 121, 170), (170, 121, 118, 171), (153, 147, 136, 141), (168, 160, 147, 153), (135, 156, 157, 133), (134, 155, 156, 135), (132, 154, 155, 134), (143, 152, 153, 141), (142, 151, 152, 143), (140, 150, 151, 142), (148, 164, 196, 195, 182, 185), (182, 195, 200, 205), (136, 147, 148, 138), (165, 159, 175, 172), (188, 177, 208, 213), (163, 144, 145, 158), (164, 117, 116, 197, 196), (171, 161, 150, 157), (163, 162, 154, 144), (123, 119, 162, 163), (118, 109, 161, 171), (113, 124, 159, 165), (123, 163, 158, 126), (194, 197, 116, 113, 165), (159, 189, 212, 175), (108, 114, 160, 168), (156, 170, 171, 157), (155, 169, 170, 156), (154, 162, 169, 155), (152, 167, 168, 153), (151, 166, 167, 152), (150, 161, 166, 151), (127, 190, 189, 159, 124), (149, 183, 204, 173), (147, 160, 164, 148), (172, 175, 174, 173), (212, 214, 215, 213, 208, 210, 211, 209, 174, 175), (139, 184, 183, 149, 137), (145, 131, 130, 179, 178), (138, 148, 185, 184, 139), (126, 158, 191, 190, 127), (146, 149, 173, 174), (176, 180, 181, 177, 178, 179), (182, 186, 187, 183, 184, 185), (188, 192, 193, 189, 190, 191), (194, 198, 199, 195, 196, 197), (182, 205, 207, 186), (186, 207, 206, 187), (187, 206, 204, 183), (200, 195, 199, 202), (202, 199, 198, 203), (203, 198, 194, 201), (208, 177, 181, 210), (210, 181, 180, 211), (211, 180, 176, 209), (212, 189, 193, 214), (214, 193, 192, 215), (215, 192, 188, 213), (176, 179, 130, 128, 146), (218, 216, 222, 224), (284, 286, 287, 285, 241, 269, 268, 272, 274, 275, 273), (226, 225, 222, 223), (225, 227, 224, 222), (221, 218, 224, 227), (217, 220, 226, 223), (238, 231, 228, 237), (216, 217, 223, 222), (235, 237, 228, 229), (236, 235, 229, 230), (234, 233, 230, 229), (231, 234, 229, 228), (247, 263, 284, 273), (233, 239, 236, 230), (226, 220, 239, 233), (220, 219, 240, 239), (227, 225, 234, 231), (225, 226, 233, 234), (221, 227, 231, 238), (219, 221, 238, 240), (252, 243, 267, 277), (249, 248, 242, 244, 235, 236), (232, 258, 280, 241), (257, 253, 276, 281), (262, 232, 241, 285), (232, 262, 264, 239, 240), (241, 280, 282, 283, 281, 276, 278, 279, 277, 267, 269), (254, 253, 257, 259, 238, 237), (244, 243, 252, 254, 237, 235), (259, 258, 232, 240, 238), (264, 263, 247, 249, 236, 239), (242, 245, 244), (245, 246, 244), (246, 243, 244), (247, 250, 249), (250, 251, 249), (251, 248, 249), (252, 255, 254), (255, 256, 254), (256, 253, 254), (257, 260, 259), (260, 261, 259), (261, 258, 259), (262, 265, 264), (265, 266, 264), (266, 263, 264), (267, 270, 269), (270, 271, 269), (271, 268, 269), (242, 268, 271, 245), (245, 271, 270, 246), (246, 270, 267, 243), (276, 253, 256, 278), (278, 256, 255, 279), (279, 255, 252, 277), (284, 263, 266, 286), (286, 266, 265, 287), (287, 265, 262, 285), (280, 258, 261, 282), (282, 261, 260, 283), (283, 260, 257, 281), (247, 273, 275, 250), (250, 275, 274, 251), (251, 274, 272, 248), (242, 248, 272, 268), (217, 216, 218, 221, 219, 220), (110, 109, 118, 120, 119, 123, 125, 124, 113, 115, 114, 108), (9, 8, 17, 19, 18, 22, 24, 23, 12, 14, 13, 7)])
me_cylinder_005.polygons.foreach_set('material_index', [0, 1, 0, 0, 0, 0, 0, 0, 0, 0, 0, 0, 0, 0, 0, 0, 0, 0, 0, 0, 0, 0, 0, 0, 0, 0, 0, 0, 0, 0, 0, 0, 0, 0, 0, 0, 0, 0, 0, 0, 0, 0, 0, 0, 0, 0, 0, 0, 0, 0, 0, 0, 0, 0, 0, 0, 0, 0, 0, 0, 0, 0, 0, 0, 0, 0, 0, 0, 0, 0, 0, 0, 0, 0, 0, 0, 0, 0, 0, 0, 0, 0, 0, 0, 0, 0, 2, 0, 0, 0, 0, 0, 0, 0, 0, 0, 0, 0, 0, 0, 0, 0, 0, 0, 0, 0, 0, 0, 0, 0, 0, 0, 0, 0, 0, 0, 0, 0, 0, 0, 0, 0, 0, 0, 0, 0, 0, 0, 0, 0, 0, 0, 0, 0, 0, 0, 0, 0, 0, 0, 0, 0, 0, 0, 0, 0, 0, 0, 0, 0, 0, 0, 0, 0, 0, 0, 0, 0, 0, 0, 0, 0, 0, 0, 0, 0, 0, 0, 0, 0, 0, 0, 0, 0, 0, 0, 0, 0, 0, 0, 0, 0, 0, 0, 0, 0, 0, 0, 0, 0, 0, 0, 0, 0, 0, 0, 0, 0, 0, 0, 0, 0, 0, 0, 0, 0, 0, 0, 0, 0, 0, 0, 0, 0, 0, 0, 0, 0, 0, 0, 0, 0, 0, 0, 0, 0, 0, 0, 0, 0, 0, 0, 0, 0, 0, 0, 0, 0])
me_cylinder_005.materials.append(mat_material_002)
me_cylinder_005.materials.append(mat_hard_colour_red)
me_cylinder_005.materials.append(mat_hard_colour_blue)
me_cylinder_005.use_remesh_preserve_volume = False
me_cylinder_005.use_remesh_preserve_attributes = False
me_cylinder_005.use_mirror_vertex_groups = False
me_cylinder_005.update()

# ---- objects
ob_handle_003 = bpy.data.objects.new('Handle.003', me_sphere_003)
ob_cabinet_003 = bpy.data.objects.new('Cabinet.003', me_cube_009)
ob_joint_002 = bpy.data.objects.new('Joint.002', me_cube_008)
ob_cabinet_002 = bpy.data.objects.new('Cabinet.002', me_cube_007)
ob_handle_002 = bpy.data.objects.new('Handle.002', me_sphere_002)
ob_handle_001 = bpy.data.objects.new('Handle.001', me_sphere_001)
ob_cabinet_001 = bpy.data.objects.new('Cabinet.001', me_cube_006)
ob_joint_001 = bpy.data.objects.new('Joint.001', me_cube_005)
ob_joint = bpy.data.objects.new('Joint', me_cube_003)
ob_cabinet = bpy.data.objects.new('Cabinet', me_cube_002)
ob_handle = bpy.data.objects.new('Handle', me_sphere)
ob_house = bpy.data.objects.new('House', me_cube)
ob_lamp = bpy.data.objects.new('Lamp', light_lamp)
ob_camera = bpy.data.objects.new('Camera', cam_camera)
ob_barrack_2 = bpy.data.objects.new('Barrack 2', me_cube_022)
ob_tap__base_model = bpy.data.objects.new('Tap (base model)', me_cylinder_005)

# ---- transforms, parenting, visibility, modifiers, constraints
ob_handle_003.location = (4.135, -1.356, 2.32)
ob_handle_003.rotation_euler = (0.0, -0.0, 2.491)
ob_handle_003.scale = (5.93, 5.93, 5.93)
ob_handle_003.lineart.crease_threshold = 0.0
ob_cabinet_003.location = (4.388, -1.15, 2.155)
ob_cabinet_003.rotation_euler = (0.0, -0.0, 0.5804)
ob_cabinet_003.scale = (5.793, 5.793, 5.793)
ob_cabinet_003.lineart.crease_threshold = 0.0
ob_joint_002.location = (4.547, -0.9621, 2.123)
ob_joint_002.rotation_euler = (0.0, -0.0, -0.7555)
ob_joint_002.scale = (0.06638, 0.06638, 0.06638)
ob_joint_002.lineart.crease_threshold = 0.0
ob_cabinet_002.location = (3.417, -1.078, 2.155)
ob_cabinet_002.rotation_euler = (0.0, -0.0, -0.01932)
ob_cabinet_002.scale = (5.793, 5.793, 5.793)
ob_cabinet_002.lineart.crease_threshold = 0.0
ob_handle_002.location = (3.091, -1.105, 2.32)
ob_handle_002.rotation_euler = (0.0, -0.0, 1.892)
ob_handle_002.scale = (5.93, 5.93, 5.93)
ob_handle_002.lineart.crease_threshold = 0.0
ob_handle_001.location = (2.691, -1.109, 2.32)
ob_handle_001.rotation_euler = (0.0, -0.0, 1.892)
ob_handle_001.scale = (5.93, 5.93, 5.93)
ob_handle_001.lineart.crease_threshold = 0.0
ob_cabinet_001.location = (2.566, -1.06, 2.155)
ob_cabinet_001.rotation_euler = (0.0, -0.0, -0.01932)
ob_cabinet_001.scale = (5.793, 5.793, 5.793)
ob_cabinet_001.lineart.crease_threshold = 0.0
ob_joint_001.location = (2.166, -1.02, 2.096)
ob_joint_001.rotation_euler = (0.0, -0.0, 1.524)
ob_joint_001.scale = (0.06638, 0.06638, 0.06638)
ob_joint_001.lineart.crease_threshold = 0.0
ob_joint.location = (1.087, -1.022, 2.096)
ob_joint.rotation_euler = (0.0, -0.0, -0.3672)
ob_joint.scale = (0.06638, 0.06638, 0.06638)
ob_joint.lineart.crease_threshold = 0.0
ob_cabinet.location = (0.8802, -1.517, 2.155)
ob_cabinet.rotation_euler = (0.0, 0.0, -1.911)
ob_cabinet.scale = (5.793, 5.793, 5.793)
ob_cabinet.lineart.crease_threshold = 0.0
ob_handle.location = (0.7335, -1.803, 2.32)
ob_handle.scale = (5.93, 5.93, 5.93)
ob_handle.lineart.crease_threshold = 0.0
ob_house.location = (0.5345, -5.043, 5.668)
ob_house.scale = (5.793, 5.793, 5.793)
ob_house.lineart.crease_threshold = 0.0
ob_lamp.location = (4.076, 1.005, 5.904)
ob_lamp.rotation_euler = (0.6503, 0.05522, 1.866)
ob_lamp.lock_rotations_4d = False
ob_lamp.empty_display_type = 'ARROWS'
ob_lamp.color = (0.0, 0.0, 0.0, 0.0)
ob_lamp.lineart.crease_threshold = 0.0
ob_camera.location = (7.481, -6.508, 5.344)
ob_camera.rotation_euler = (1.109, 0.0, 0.8149)
ob_camera.lock_rotations_4d = False
ob_camera.empty_display_type = 'ARROWS'
ob_camera.color = (0.0, 0.0, 0.0, 0.0)
ob_camera.display_type = 'WIRE'
ob_camera.lineart.crease_threshold = 0.0
ob_barrack_2.location = (30.6, 16.16, -0.1435)
ob_barrack_2.scale = (16.6, 16.6, 16.6)
ob_barrack_2.lock_rotations_4d = False
ob_barrack_2.empty_display_type = 'ARROWS'
ob_barrack_2.lineart.crease_threshold = 0.0
ob_tap__base_model.location = (3.084, -0.01843, 3.52)
ob_tap__base_model.rotation_euler = (0.0, -0.0, 1.571)
ob_tap__base_model.scale = (0.4953, 0.8264, 1.821)
ob_tap__base_model.lineart.crease_threshold = 0.0

# ---- collection membership
col_collection_1.objects.link(ob_handle_003)
col_collection_1.objects.link(ob_cabinet_003)
col_collection_1.objects.link(ob_joint_002)
col_collection_1.objects.link(ob_cabinet_002)
col_collection_1.objects.link(ob_handle_002)
col_collection_1.objects.link(ob_handle_001)
col_collection_1.objects.link(ob_cabinet_001)
col_collection_1.objects.link(ob_joint_001)
col_collection_1.objects.link(ob_joint)
col_collection_1.objects.link(ob_cabinet)
col_collection_1.objects.link(ob_handle)
col_collection_1.objects.link(ob_house)
col_collection_1.objects.link(ob_lamp)
col_collection_1.objects.link(ob_camera)
col_collection_1.objects.link(ob_barrack_2)
col_collection_1.objects.link(ob_tap__base_model)

# ---- scene / render settings (as saved in the file)
scene.camera = ob_camera
scene.frame_start = 1; scene.frame_end = 250; scene.frame_set(1)
scene.render.engine = 'BLENDER_EEVEE_NEXT'
scene.render.resolution_percentage = 50
scene.render.dither_intensity = 0.0
scene.cycles.use_denoising = False
scene.cycles.samples = 128
scene.cycles.sampling_pattern = 'TABULATED_SOBOL'
scene.cycles.use_adaptive_sampling = False
scene.cycles.use_light_tree = False
scene.cycles.blur_glossy = 0.0
scene.cycles.sample_clamp_indirect = 0.0
scene.view_settings.view_transform = 'Standard'
bpy.context.view_layer.update()
